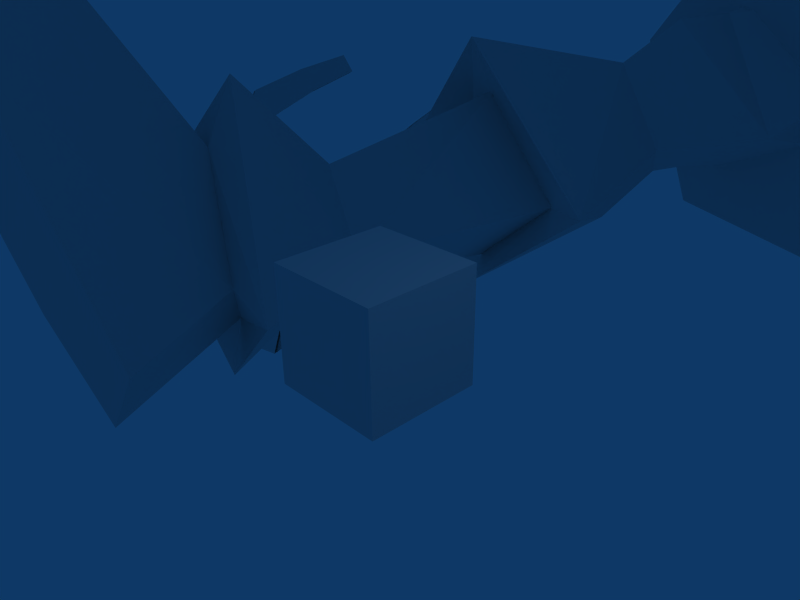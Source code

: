 # Source: RockSlinger008.blend  (saved by Blender 2.49.2; exported with 4.5.12 LTS)
import bpy
from mathutils import Matrix  # noqa: F401  (used for matrix-valued properties, if any)

bpy.ops.wm.read_factory_settings(use_empty=True)
scene = bpy.context.scene
scene.name = 'Scene'

# ---- collections
col_collection_1 = bpy.data.collections.new('Collection 1'); scene.collection.children.link(col_collection_1)

# ---- materials (node trees are filled in below, after node groups)
mat_material_0 = bpy.data.materials.new('Material_0')
mat_material_0.alpha_threshold = 0.0
mat_material_0.specular_color = (0.0, 0.0, 0.0)
mat_material_0.roughness = 0.5
mat_material_0.line_color = (0.0, 0.0, 0.0, 1.0)
mat_material = bpy.data.materials.new('Material')
mat_material.alpha_threshold = 0.0
mat_material.roughness = 0.5
mat_material.line_color = (0.0, 0.0, 0.0, 1.0)

# ---- material node trees

# ---- world
world_world = bpy.data.worlds.new('World'); scene.world = world_world
world_world.color = (0.05656, 0.2208, 0.4)
world_world.use_sun_shadow = False
world_world.sun_shadow_jitter_overblur = 0.0
world_world.cycles.sampling_method = 'MANUAL'
world_world.cycles.sample_map_resolution = 256

# ---- cameras
cam_camera = bpy.data.cameras.new('Camera')
cam_camera.passepartout_alpha = 0.2
cam_camera.clip_end = 100.0
cam_camera.lens = 35.0
cam_camera.ortho_scale = 7.314
cam_camera.show_passepartout = False
cam_camera.show_safe_areas = True
cam_camera.dof.focus_distance = 0.0
cam_camera.dof.aperture_fstop = 128.0

# ---- lights
light_spot = bpy.data.lights.new('Spot', 'POINT')
light_spot.transmission_factor = 0.0
light_spot.cutoff_distance = 30.0
light_spot.energy = 100.0
light_spot.shadow_buffer_clip_start = 1.001
light_spot.shadow_soft_size = 1.0
light_spot.shadow_maximum_resolution = 0.006
light_spot.use_absolute_resolution = True
light_spot.cycles.use_multiple_importance_sampling = False

# ---- meshes
me_mesh_object_001 = bpy.data.meshes.new('Mesh Object.001')
me_mesh_object_001.from_pydata([(17.97, 83.96, 5.899), (19.31, 87.29, 11.08), (14.58, 90.91, 10.14), (22.57, 91.41, 7.174), (21.84, 90.03, 0.3544), (18.18, 93.28, 0.2387), (14.58, 90.91, 10.14), (19.31, 87.29, 11.08), (14.58, 90.91, 10.14), (14.71, 87.37, 4.981), (17.81, 98.5, 6.427), (22.57, 91.41, 7.174), (14.71, 87.37, 4.981), (18.18, 93.28, 0.2387), (21.84, 90.03, 0.3544), (21.84, 90.03, 0.3544), (17.97, 83.96, 5.899), (17.81, 98.5, 6.427), (15.17, 101.0, 6.039), (10.63, 101.2, 4.818), (5.682, 91.97, 11.62), (14.9, 100.2, 5.746), (11.35, 91.31, 10.96), (15.98, 93.79, -0.7618), (14.9, 100.2, 5.746), (17.81, 98.5, 6.427), (17.81, 98.5, 6.427), (15.98, 93.79, -0.7618), (3.046, 100.9, -2.973), (12.63, 94.68, -2.846), (3.635, 96.29, -6.12), (15.17, 101.0, 6.039), (15.98, 93.79, -0.7618), (11.35, 91.31, 10.96), (15.17, 101.0, 6.039), (11.35, 91.31, 10.96), (14.9, 100.2, 5.746), (15.17, 101.0, 6.039), (15.98, 93.79, -0.7618), (11.75, 87.62, 4.134), (11.35, 91.31, 10.96), (15.98, 93.79, -0.7618), (18.18, 93.28, 0.2387), (11.75, 87.62, 4.134), (3.278, 85.99, -9.855), (2.45, 77.03, -10.91), (-5.549, 88.16, -8.361), (12.03, 77.0, -8.163), (3.202, 86.76, -8.484), (10.26, 80.35, -4.58), (11.55, 78.65, 2.728), (15.48, 71.76, -0.0412), (10.57, 87.17, -2.753), (11.75, 87.62, 4.134), (4.964, 85.01, 11.4), (-2.639, 92.64, 10.62), (-3.475, 84.41, 11.04), (6.177, 78.89, 10.26), (11.55, 78.65, 2.728), (11.75, 87.62, 4.134), (-8.189, 85.0, 9.606), (-3.257, 75.16, 11.97), (1.942, 77.59, 13.07), (7.967, 72.93, 12.66), (13.85, 70.68, 7.162), (15.48, 71.76, -0.0412), (-11.38, 78.94, -3.912), (-10.94, 77.64, 5.67), (-11.28, 86.77, 5.793), (-6.981, 76.39, 8.985), (5.672, 70.18, -6.51), (0.853, 70.06, -7.515), (0.7416, 73.52, -7.799), (-6.445, 69.83, -7.151), (-6.625, 72.21, -8.152), (-11.45, 69.18, -2.51), (-11.85, 71.5, -2.681), (-6.286, 79.12, -9.519), (-11.38, 78.94, -3.912), (10.01, 70.51, -8.877), (5.672, 70.18, -6.51), (13.77, 65.87, -0.9611), (-2.771, 69.32, 9.71), (4.856, 65.66, 8.109), (6.34, 67.41, 10.79), (12.22, 65.16, 6.21), (-10.7, 70.23, 5.962), (-9.364, 67.85, 4.186), (-2.082, 66.98, 7.334), (-11.85, 71.5, -2.681), (-11.45, 69.18, -2.51), (12.22, 65.16, 6.21), (13.77, 65.87, -0.9611), (-8.301, 66.64, -9.514), (-12.22, 57.2, -11.15), (-15.54, 55.87, -1.964), (-12.88, 64.92, -2.583), (-12.88, 64.92, -2.583), (-9.758, 63.17, 5.317), (-9.849, 54.27, 6.27), (-15.54, 55.87, -1.964), (-19.24, 40.41, -2.061), (11.77, 65.15, -0.1437), (5.672, 70.18, -6.51), (11.77, 65.15, -0.1437), (6.34, 67.41, 10.79), (-2.233, 38.47, -13.65), (11.54, 40.88, -12.11), (14.56, 39.23, 7.354), (14.56, 39.23, 7.354), (1.915, 37.2, 9.684), (-2.233, 38.47, -13.65), (11.54, 40.88, -12.11), (18.56, 41.23, -2.874), (14.56, 39.23, 7.354), (-2.233, 38.47, -13.65), (1.915, 37.2, 9.684), (-11.67, 38.14, 7.184), (-11.67, 38.14, 7.184), (-15.6, 40.92, -11.99), (-2.233, 38.47, -13.65), (-15.6, 40.92, -11.99), (-11.67, 38.14, 7.184), (-19.24, 40.41, -2.061), (14.24, 56.47, -1.954), (18.56, 41.23, -2.874), (11.54, 40.88, -12.11), (8.463, 56.96, -9.884), (8.047, 66.57, -7.823), (11.77, 65.15, -0.1437), (0.39, 66.82, -9.062), (-0.3771, 57.71, -11.78), (-2.233, 38.47, -13.65), (-15.6, 40.92, -11.99), (-19.24, 40.41, -2.061), (11.77, 65.15, -0.1437), (7.887, 63.6, 7.033), (11.77, 65.15, -0.1437), (11.17, 55.2, 7.573), (14.24, 56.47, -1.954), (-1.598, 62.37, 8.486), (1.031, 53.48, 9.16), (1.915, 37.2, 9.684), (14.56, 39.23, 7.354), (18.56, 41.23, -2.874), (-11.67, 38.14, 7.184), (11.77, 65.15, -0.1437), (11.77, 65.15, -0.1437), (16.05, 13.76, -6.003), (12.23, 22.38, -4.303), (16.17, 24.62, -11.13), (16.17, 24.62, -11.13), (18.14, 14.08, -9.794), (17.93, 23.5, -1.498), (12.23, 22.38, -4.303), (16.05, 13.76, -6.003), (19.26, 14.52, -3.334), (17.93, 23.5, -1.498), (10.04, 20.76, -2.941), (19.03, 22.33, 1.062), (15.36, 31.1, -0.4886), (15.36, 31.1, -0.4886), (11.46, 30.33, -3.33), (13.2, 31.81, -9.528), (16.69, 24.3, -13.96), (10.04, 20.76, -2.941), (11.46, 30.33, -3.33), (13.2, 31.81, -9.528), (2.858, 49.24, 5.118), (7.844, 35.37, -2.178), (13.88, 38.8, 1.404), (12.81, 35.47, -7.313), (9.473, 32.92, -2.792), (7.844, 35.37, -2.178), (12.0, 37.92, -7.336), (12.81, 35.47, -7.313), (14.82, 34.73, 1.429), (16.81, 36.01, -4.969), (16.52, 39.18, -4.534), (12.81, 35.47, -7.313), (13.2, 31.81, -9.528), (12.81, 35.47, -7.313), (16.97, 31.91, -5.284), (16.81, 36.01, -4.969), (14.82, 34.73, 1.429), (16.69, 24.3, -13.96), (16.17, 24.62, -11.13), (12.23, 22.38, -4.303), (10.04, 20.76, -2.941), (16.69, 24.3, -13.96), (10.04, 20.76, -2.941), (12.23, 22.38, -4.303), (17.93, 23.5, -1.498), (17.93, 23.5, -1.498), (19.03, 22.33, 1.062), (14.57, 7.576, -5.571), (18.14, 14.08, -9.794), (18.14, 14.08, -9.794), (18.28, 9.217, -12.85), (21.76, 10.93, 0.6279), (19.26, 14.52, -3.334), (14.57, 7.576, -5.571), (21.76, 10.93, 0.6279), (22.48, 24.85, -6.542), (16.69, 24.3, -13.96), (13.2, 31.81, -9.528), (15.36, 31.1, -0.4886), (19.03, 22.33, 1.062), (12.81, 35.47, -7.313), (16.81, 36.01, -4.969), (8.488, 51.47, -9.121), (13.91, 52.54, -1.712), (11.56, 51.28, 5.393), (13.88, 38.8, 1.404), (14.82, 34.73, 1.429), (3.239, 50.2, -7.003), (14.82, 34.73, 1.429), (12.0, 37.92, -7.336), (2.858, 49.24, 5.118), (15.36, 31.1, -0.4886), (14.82, 34.73, 1.429), (9.473, 32.92, -2.792), (19.03, 22.33, 1.062), (17.93, 23.5, -1.498), (19.48, 26.12, -6.503), (22.48, 24.85, -6.542), (16.17, 24.62, -11.13), (16.69, 24.3, -13.96), (19.26, 14.52, -3.334), (21.76, 10.93, 0.6279), (25.76, 9.642, -7.83), (20.83, 14.84, -7.067), (17.93, 23.5, -1.498), (19.48, 26.12, -6.503), (16.17, 24.62, -11.13), (18.14, 14.08, -9.794), (18.28, 9.217, -12.85), (25.76, 9.642, -7.83), (-16.54, 13.42, -8.052), (-19.82, 13.79, -10.87), (-18.99, 24.51, -11.96), (-18.99, 24.51, -11.96), (-12.83, 22.19, -7.067), (-17.27, 22.71, -2.417), (-18.67, 13.77, -4.403), (-16.54, 13.42, -8.052), (-12.83, 22.19, -7.067), (-17.27, 22.71, -2.417), (-10.22, 20.67, -6.66), (-12.19, 30.11, -5.785), (-14.91, 30.41, -1.739), (-14.91, 30.41, -1.739), (-17.36, 21.32, 0.2647), (-16.03, 31.8, -10.89), (-12.19, 30.11, -5.785), (-10.22, 20.67, -6.66), (-20.43, 24.31, -14.46), (-16.03, 31.8, -10.89), (-8.665, 35.33, -5.525), (-10.28, 32.81, -5.748), (-15.09, 35.36, -8.65), (-13.94, 33.96, 0.1664), (-13.27, 38.08, 0.158), (-17.8, 38.61, -4.483), (-18.07, 35.46, -5.051), (-13.94, 33.96, 0.1664), (-15.09, 35.36, -8.65), (-16.03, 31.8, -10.89), (-15.09, 35.36, -8.65), (-13.94, 33.96, 0.1664), (-18.07, 35.46, -5.051), (-18.11, 31.37, -5.622), (-20.43, 24.31, -14.46), (-10.22, 20.67, -6.66), (-12.83, 22.19, -7.067), (-18.99, 24.51, -11.96), (-20.43, 24.31, -14.46), (-10.22, 20.67, -6.66), (-17.36, 21.32, 0.2647), (-17.27, 22.71, -2.417), (-17.27, 22.71, -2.417), (-12.83, 22.19, -7.067), (-14.68, 7.35, -8.641), (-20.75, 9.112, -14.08), (-19.82, 13.79, -10.87), (-19.82, 13.79, -10.87), (-19.46, 9.781, -0.1274), (-14.68, 7.35, -8.641), (-18.67, 13.77, -4.403), (-19.46, 9.781, -0.1274), (-16.03, 31.8, -10.89), (-20.43, 24.31, -14.46), (-23.33, 23.99, -5.496), (-15.09, 35.36, -8.65), (-18.07, 35.46, -5.051), (-14.46, 37.86, -8.742), (-14.91, 30.41, -1.739), (-13.94, 33.96, 0.1664), (-17.36, 21.32, 0.2647), (-2.391, 49.0, 1.798), (-5.792, 50.26, -9.146), (-10.7, 51.48, -10.28), (-14.75, 51.99, -2.852), (-11.08, 50.51, 3.711), (-15.09, 35.36, -8.65), (-17.8, 38.61, -4.483), (-2.391, 49.0, 1.798), (-8.665, 35.33, -5.525), (-13.94, 33.96, 0.1664), (-10.28, 32.81, -5.748), (-14.91, 30.41, -1.739), (-20.58, 25.49, -6.373), (-17.27, 22.71, -2.417), (-17.36, 21.32, 0.2647), (-23.33, 23.99, -5.496), (-18.99, 24.51, -11.96), (-20.43, 24.31, -14.46), (-26.05, 8.678, -6.801), (-19.46, 9.781, -0.1274), (-18.67, 13.77, -4.403), (-21.45, 14.19, -7.342), (-17.27, 22.71, -2.417), (-20.58, 25.49, -6.373), (-18.99, 24.51, -11.96), (-19.82, 13.79, -10.87), (-20.75, 9.112, -14.08), (-26.05, 8.678, -6.801), (-9.712, 93.5, 6.33), (-7.402, 102.2, -2.275), (-11.32, 101.6, -5.088), (-10.24, 89.84, -3.728), (-3.995, 96.27, -8.861), (-11.32, 101.6, -5.088), (-7.402, 102.2, -2.275), (-11.32, 101.6, -5.088), (-13.26, 93.1, 1.847), (-10.24, 89.84, -3.728), (-15.61, 84.76, -7.979), (-11.33, 87.43, -6.187), (-13.62, 90.89, -2.005), (-13.62, 90.89, -2.005), (-19.21, 88.62, -4.538), (-11.33, 87.43, -6.187), (-15.61, 84.76, -7.979), (-14.02, 91.04, -14.34), (-14.02, 91.04, -14.34), (-9.14, 93.16, -11.53), (-7.864, 94.86, -10.23), (-9.14, 93.16, -11.53), (-13.04, 98.54, -6.92), (-13.04, 98.54, -6.92), (-10.55, 100.3, -5.239), (-7.864, 94.86, -10.23), (-7.864, 94.86, -10.23), (-18.53, 93.0, -9.361), (-13.04, 98.54, -6.92), (-14.02, 91.04, -14.34), (-19.21, 88.62, -4.538), (-13.62, 90.89, -2.005), (-13.04, 98.54, -6.92), (-13.26, 93.1, 1.847), (-10.55, 100.3, -5.239), (-11.32, 101.6, -5.088), (-10.55, 100.3, -5.239), (-7.864, 94.86, -10.23), (-10.24, 89.84, -3.728), (-13.26, 93.1, 1.847), (-11.33, 87.43, -6.187), (-7.864, 94.86, -10.23), (-10.24, 89.84, -3.728), (-9.14, 93.16, -11.53), (-4.515, 102.9, 0.4114), (-4.021, 99.58, 5.263), (-3.291, 102.9, 2.747), (-4.515, 102.9, 0.4114), (-7.402, 102.2, -2.275), (1.792, 103.4, 1.417), (7.044, 101.7, 4.548), (3.087, 98.78, 7.753), (4.734, 102.0, 5.558), (10.63, 101.2, 4.818), (-0.9751, 97.39, 7.388), (-7.402, 102.2, -2.275), (2.792, 103.9, 14.37), (0.9107, 103.6, 16.67), (0.7869, 103.3, 14.9), (4.734, 102.0, 5.558), (1.792, 103.4, 1.417), (0.6648, 104.2, 2.466), (4.611, 102.9, 5.71), (4.734, 102.0, 5.558), (4.611, 102.9, 5.71), (5.047, 105.8, 0.1612), (8.986, 104.6, 4.148), (0.6648, 104.2, 2.466), (-0.4463, 106.6, -0.9817), (5.047, 105.8, 0.1612), (5.047, 105.8, 0.1612), (0.6648, 104.2, 2.466), (-1.299, 103.8, 14.67), (0.7869, 103.3, 14.9), (0.9107, 103.6, 16.67), (-5.965, 109.5, 9.101), (-8.938, 104.2, 5.458), (-4.309, 102.7, 6.361), (-4.309, 102.7, 6.361), (-8.938, 104.2, 5.458), (-5.672, 105.5, 0.9444), (0.6648, 104.2, 2.466), (-4.309, 102.7, 6.361), (-5.672, 105.5, 0.9444), (-5.672, 105.5, 0.9444), (-0.4463, 106.6, -0.9817), (0.8515, 108.5, 17.33), (0.8663, 110.4, 18.09), (-2.684, 110.5, 17.51), (-2.257, 108.6, 16.75), (-2.684, 110.5, 17.51), (-4.478, 111.0, 14.41), (0.8087, 107.2, 16.35), (0.9107, 103.6, 16.67), (2.792, 103.9, 14.37), (2.563, 106.8, 14.97), (3.81, 107.8, 15.91), (0.8515, 108.5, 17.33), (3.837, 108.7, 16.31), (4.287, 110.6, 17.0), (0.8663, 110.4, 18.09), (5.124, 107.6, 12.96), (5.067, 109.0, 13.2), (5.589, 111.2, 13.68), (4.945, 101.9, 8.497), (6.35, 109.8, 8.201), (5.589, 111.2, 13.68), (5.982, 112.3, 8.524), (5.02, 111.5, 13.38), (3.679, 111.0, 16.38), (0.8663, 110.4, 18.09), (3.039, 99.8, 12.55), (2.944, 101.0, 7.499), (8.986, 104.6, 4.148), (0.7562, 99.24, 13.28), (-0.3574, 99.51, 9.061), (5.589, 111.2, 13.68), (4.734, 102.0, 5.558), (3.087, 98.78, 7.753), (0.8049, 110.8, 17.36), (0.7853, 112.8, 17.71), (3.56, 113.1, 16.67), (0.5533, 116.2, 15.53), (3.401, 116.6, 13.54), (0.1649, 117.8, 10.69), (3.549, 117.1, 9.623), (-0.08248, 117.3, 7.178), (4.982, 113.7, 13.61), (5.684, 114.6, 8.96), (3.347, 115.3, 5.366), (-0.2499, 115.5, 4.332), (-0.2852, 113.2, 3.183), (3.814, 113.1, 4.26), (-0.2577, 110.7, 2.819), (3.892, 110.6, 3.988), (5.047, 105.8, 0.1612), (-0.4463, 106.6, -0.9817), (8.986, 104.6, 4.148), (-0.9751, 97.39, 7.388), (2.944, 101.0, 7.499), (-1.299, 103.8, 14.67), (0.9107, 103.6, 16.67), (0.8087, 107.2, 16.35), (-1.11, 106.7, 15.24), (-3.97, 107.4, 13.62), (-4.192, 101.7, 9.164), (-1.629, 99.69, 12.89), (0.7562, 99.24, 13.28), (-2.25, 107.7, 16.35), (-3.937, 108.8, 13.86), (-3.039, 101.3, 6.707), (-2.684, 110.5, 17.51), (-3.291, 102.9, 2.747), (-4.478, 111.0, 14.41), (-4.478, 111.0, 14.41), (-0.3574, 99.51, 9.061), (-4.021, 99.58, 5.263), (-0.9751, 97.39, 7.388), (-3.291, 102.9, 2.747), (-0.2577, 110.7, 2.819), (-0.4463, 106.6, -0.9817), (-5.672, 105.5, 0.9444), (-4.183, 110.4, 4.578), (-4.174, 112.9, 4.844), (-0.2852, 113.2, 3.183), (-3.649, 115.2, 5.877), (-0.2499, 115.5, 4.332), (-0.08248, 117.3, 7.178), (-8.938, 104.2, 5.458), (-5.664, 112.1, 9.375), (-5.404, 114.3, 9.77), (-3.307, 117.0, 10.12), (0.1649, 117.8, 10.69), (-2.567, 116.4, 13.98), (0.5533, 116.2, 15.53), (-4.478, 111.0, 14.41), (-3.971, 111.3, 14.04), (-3.998, 113.5, 14.27), (-2.121, 113.0, 17.08), (0.7853, 112.8, 17.71), (-2.19, 110.9, 16.81), (0.8049, 110.8, 17.36), (0.8663, 110.4, 18.09), (0.6648, 104.2, 2.466), (1.792, 103.4, 1.417), (21.61, 82.23, 6.097), (23.03, 84.75, 10.77), (19.31, 87.29, 11.08), (19.31, 87.29, 11.08), (21.61, 82.23, 6.097), (21.84, 90.03, 0.3544), (24.61, 80.88, 6.897), (28.12, 83.82, 2.839), (31.76, 81.33, 3.462), (31.76, 81.33, 3.462), (27.28, 75.99, 7.837), (31.76, 81.33, 3.462), (36.66, 74.98, 7.085), (36.66, 74.98, 7.085), (33.59, 72.66, 11.56), (28.12, 83.82, 2.839), (34.58, 74.81, 13.96), (28.73, 80.52, 12.75), (27.28, 75.99, 7.837), (33.59, 72.66, 11.56), (34.58, 74.81, 13.96), (26.47, 88.06, 7.704), (26.2, 86.27, 1.728), (23.03, 84.75, 10.77), (25.67, 83.52, 10.26), (21.84, 90.03, 0.3544), (26.2, 86.27, 1.728), (28.12, 83.82, 2.839), (25.67, 83.52, 10.26), (23.03, 84.75, 10.77), (24.61, 80.88, 6.897), (28.73, 80.52, 12.75), (28.81, 85.87, 7.02), (28.12, 83.82, 2.839), (26.2, 86.27, 1.728), (31.76, 81.33, 3.462), (33.77, 82.75, 7.918), (36.66, 74.98, 7.085), (37.88, 76.14, 10.32), (25.67, 83.52, 10.26), (26.2, 86.27, 1.728), (25.67, 83.52, 10.26), (25.67, 83.52, 10.26), (28.73, 80.52, 12.75), (34.58, 74.81, 13.96), (41.41, 69.34, 18.32), (37.44, 72.48, 14.13), (36.82, 69.1, 12.58), (36.55, 63.77, 13.83), (41.41, 69.34, 18.32), (42.84, 62.81, 15.41), (41.41, 69.34, 18.32), (45.25, 63.51, 12.02), (42.84, 62.81, 15.41), (36.55, 63.77, 13.83), (38.91, 72.24, 8.828), (36.82, 69.1, 12.58), (36.66, 74.98, 7.085), (38.91, 72.24, 8.828), (38.91, 72.24, 8.828), (39.77, 73.29, 11.49), (37.44, 72.48, 14.13), (37.44, 72.48, 14.13), (34.58, 74.81, 13.96), (36.82, 69.1, 12.58), (37.44, 72.48, 14.13), (39.77, 73.29, 11.49), (37.44, 72.48, 14.13), (41.41, 69.34, 18.32), (46.12, 69.67, 11.42), (38.91, 72.24, 8.828), (42.81, 66.43, 7.916), (45.25, 63.51, 12.02), (45.25, 63.51, 12.02), (42.84, 62.81, 15.41), (36.82, 69.1, 12.58), (38.91, 72.24, 8.828), (42.81, 66.43, 7.916), (45.25, 63.51, 12.02), (18.85, 0.8023, 2.057), (22.37, -0.4277, 7.762), (21.32, 3.903, 6.014), (14.57, 7.576, -5.571), (17.07, 8.14, -6.682), (19.96, 9.156, -1.896), (19.96, 9.156, -1.896), (21.76, 10.93, 0.6279), (25.76, 9.642, -7.83), (21.76, 10.93, 0.6279), (19.96, 9.156, -1.896), (22.72, 9.122, -6.847), (19.68, 10.14, -9.996), (19.68, 10.14, -9.996), (17.07, 8.14, -6.682), (14.57, 7.576, -5.571), (18.28, 9.217, -12.85), (25.76, 9.642, -7.83), (20.64, 4.109, -13.56), (19.68, 10.14, -9.996), (22.72, 9.122, -6.847), (24.13, 3.153, -9.149), (26.36, 3.564, 3.73), (27.22, 0.82, 1.764), (27.42, -0.02177, 5.636), (22.37, -0.4277, 7.762), (19.96, 9.156, -1.896), (21.32, 3.903, 6.014), (22.37, -0.4277, 7.762), (17.07, 8.14, -6.682), (19.68, 10.14, -9.996), (20.64, 4.109, -13.56), (15.86, 3.063, -8.517), (19.96, 9.156, -1.896), (24.13, 3.153, -9.149), (15.86, 3.063, -8.517), (20.64, 4.109, -13.56), (18.85, 0.8023, 2.057), (27.22, 0.82, 1.764), (22.37, -0.4277, 7.762), (27.42, -0.02177, 5.636), (-18.83, 83.75, -10.17), (-19.21, 88.62, -4.538), (-19.21, 88.62, -4.538), (-22.33, 86.79, -7.236), (-14.02, 91.04, -14.34), (-18.83, 83.75, -10.17), (-21.87, 83.03, -11.49), (-25.41, 78.79, -12.7), (-25.14, 84.56, -18.57), (-25.14, 84.56, -18.57), (-21.51, 86.28, -16.66), (-33.15, 76.94, -13.89), (-32.3, 79.47, -19.15), (-32.3, 79.47, -19.15), (-25.14, 84.56, -18.57), (-21.51, 86.28, -16.66), (-34.98, 79.39, -12.49), (-33.15, 76.94, -13.89), (-25.41, 78.79, -12.7), (-28.71, 83.83, -9.469), (-34.98, 79.39, -12.49), (-22.46, 90.46, -11.56), (-18.9, 88.26, -16.19), (-22.33, 86.79, -7.236), (-24.27, 86.04, -9.344), (-18.9, 88.26, -16.19), (-14.02, 91.04, -14.34), (-21.51, 86.28, -16.66), (-22.33, 86.79, -7.236), (-24.27, 86.04, -9.344), (-21.87, 83.03, -11.49), (-28.71, 83.83, -9.469), (-24.24, 88.7, -13.68), (-18.9, 88.26, -16.19), (-24.27, 86.04, -9.344), (-18.9, 88.26, -16.19), (-21.51, 86.28, -16.66), (-25.14, 84.56, -18.57), (-29.16, 86.62, -16.23), (-24.27, 86.04, -9.344), (-32.3, 79.47, -19.15), (-35.02, 81.06, -17.29), (-34.98, 79.39, -12.49), (-28.71, 83.83, -9.469), (-24.27, 86.04, -9.344), (-43.92, 75.58, -13.63), (-38.47, 68.92, -14.48), (-36.91, 74.11, -15.3), (-37.72, 77.64, -14.26), (-43.92, 75.58, -13.63), (-43.92, 75.58, -13.63), (-44.43, 69.24, -17.19), (-38.47, 68.92, -14.48), (-44.43, 69.24, -17.19), (-44.04, 70.14, -21.29), (-35.61, 77.32, -19.34), (-32.3, 79.47, -19.15), (-36.91, 74.11, -15.3), (-35.61, 77.32, -19.34), (-35.61, 77.32, -19.34), (-37.71, 78.68, -17.72), (-37.72, 77.64, -14.26), (-37.72, 77.64, -14.26), (-37.72, 77.64, -14.26), (-36.91, 74.11, -15.3), (-34.98, 79.39, -12.49), (-43.92, 75.58, -13.63), (-37.72, 77.64, -14.26), (-37.71, 78.68, -17.72), (-43.2, 76.3, -21.92), (-44.04, 70.14, -21.29), (-44.43, 69.24, -17.19), (-35.61, 77.32, -19.34), (-39.11, 72.28, -22.82), (-44.04, 70.14, -21.29), (-39.11, 72.28, -22.82), (-35.61, 77.32, -19.34), (-36.91, 74.11, -15.3), (-44.04, 70.14, -21.29), (-19.8, 8.649, -2.884), (-19.46, 9.781, -0.1274), (-26.05, 8.678, -6.801), (-26.05, 8.678, -6.801), (-23.0, 8.498, -7.557), (-19.8, 8.649, -2.884), (-19.02, 0.5869, 1.395), (-21.44, 3.834, 5.26), (-22.47, -0.4285, 7.189), (-17.34, 7.616, -7.933), (-19.8, 8.649, -2.884), (-21.44, 3.834, 5.26), (-20.3, 9.538, -11.02), (-26.05, 8.678, -6.801), (-14.68, 7.35, -8.641), (-19.46, 9.781, -0.1274), (-19.8, 8.649, -2.884), (-19.8, 8.649, -2.884), (-17.34, 7.616, -7.933), (-14.68, 7.35, -8.641), (-17.34, 7.616, -7.933), (-20.3, 9.538, -11.02), (-20.75, 9.112, -14.08), (-26.05, 8.678, -6.801), (-23.0, 8.498, -7.557), (-20.3, 9.538, -11.02), (-21.02, 3.278, -14.32), (-24.45, 2.487, -9.824), (-26.51, 3.393, 3.056), (-19.8, 8.649, -2.884), (-21.44, 3.834, 5.26), (-22.47, -0.4285, 7.189), (-27.39, 0.5729, 1.21), (-27.54, -0.1179, 5.114), (-22.47, -0.4285, 7.189), (-21.02, 3.278, -14.32), (-20.3, 9.538, -11.02), (-16.17, 2.441, -9.297), (-21.44, 3.834, 5.26), (-24.45, 2.487, -9.824), (-21.02, 3.278, -14.32), (-16.17, 2.441, -9.297), (-19.02, 0.5869, 1.395), (-27.39, 0.5729, 1.21), (-22.47, -0.4285, 7.189), (-27.54, -0.1179, 5.114), (0.4506, 109.9, 17.46), (0.4506, 109.9, 17.46), (0.4506, 109.9, 17.46), (1.053, 110.3, 17.25), (1.053, 110.3, 17.25), (1.053, 110.3, 17.25), (-53.44, 32.14, -36.09), (-49.25, 30.29, -31.0), (-52.02, 25.48, -30.46), (-52.02, 25.48, -30.46), (-45.05, 28.45, -25.91), (-49.01, 28.38, -22.68), (-52.02, 25.48, -30.46), (-53.2, 30.22, -27.77), (-57.39, 32.07, -32.86), (-57.35, 32.32, -32.8), (-48.96, 28.63, -22.63), (-45.01, 28.7, -25.86), (-53.4, 32.39, -36.03), (-53.44, 32.14, -36.09), (-57.39, 32.07, -32.86), (-54.12, 36.7, -29.28), (-51.0, 36.71, -32.14), (-53.44, 32.14, -36.09), (-50.98, 36.97, -32.12), (-54.1, 36.95, -29.26), (-57.35, 32.32, -32.8), (-53.4, 32.39, -36.03), (-46.53, 53.44, -10.31), (-45.79, 53.81, -11.88), (-43.74, 45.62, -13.72), (-45.09, 45.01, -12.3), (-42.96, 38.18, -16.66), (-44.15, 37.75, -14.45), (-44.19, 34.58, -20.73), (-45.81, 34.29, -18.31), (-43.95, 45.52, -14.1), (-45.57, 53.89, -11.76), (-46.31, 53.52, -10.19), (-44.88, 45.1, -12.19), (-43.97, 37.87, -14.36), (-42.79, 38.3, -16.57), (-44.09, 34.75, -20.68), (-45.71, 34.46, -18.26), (-46.26, 34.7, -25.4), (-48.39, 34.53, -22.85), (-48.34, 34.75, -22.82), (-46.21, 34.91, -25.37), (-49.01, 28.38, -22.68), (-45.05, 28.45, -25.91), (-46.62, 29.09, -22.34), (-49.77, 29.06, -19.5), (-46.6, 29.35, -22.31), (-45.01, 28.7, -25.86), (-48.96, 28.63, -22.63), (-49.75, 29.32, -19.48), (-45.43, 27.22, -16.7), (-47.66, 27.04, -14.21), (-45.1, 27.08, -12.33), (-46.78, 26.73, -9.954), (-47.01, 29.96, -9.773), (-48.29, 29.49, -7.616), (-50.2, 36.86, -9.022), (-51.26, 36.43, -7.179), (-53.98, 44.68, -8.783), (-54.81, 44.31, -7.259), (-47.71, 27.22, -14.24), (-45.48, 27.4, -16.73), (-45.23, 27.15, -12.42), (-46.91, 26.8, -10.04), (-48.48, 29.46, -7.736), (-47.2, 29.93, -9.893), (-50.4, 36.81, -9.151), (-51.47, 36.38, -7.308), (-55.03, 44.24, -7.394), (-54.19, 44.61, -8.918)], [], [(0, 1, 2), (3, 4, 5), (6, 7, 3), (9, 0, 8), (5, 10, 11), (12, 13, 14), (15, 16, 12), (3, 17, 6), (18, 19, 20), (17, 21, 22), (23, 24, 25), (26, 5, 27), (28, 19, 29), (29, 30, 28), (31, 32, 29), (29, 19, 31), (20, 33, 34), (35, 6, 17), (22, 36, 37), (37, 36, 38), (39, 9, 6), (6, 40, 39), (41, 42, 12), (12, 43, 41), (44, 45, 46), (45, 44, 47), (44, 48, 49), (49, 47, 44), (47, 49, 50), (50, 51, 47), (30, 29, 52), (52, 48, 30), (48, 52, 49), (49, 52, 53), (53, 50, 49), (32, 53, 52), (52, 29, 32), (54, 20, 55), (33, 20, 54), (55, 56, 54), (54, 56, 57), (54, 57, 58), (58, 59, 54), (54, 59, 33), (56, 60, 61), (61, 62, 56), (62, 57, 56), (62, 63, 57), (58, 57, 63), (63, 64, 58), (64, 65, 58), (66, 67, 68), (68, 67, 69), (60, 68, 69), (69, 61, 60), (70, 71, 72), (71, 73, 74), (74, 72, 71), (73, 75, 76), (76, 74, 73), (77, 74, 76), (74, 77, 72), (76, 78, 77), (72, 77, 46), (45, 72, 46), (72, 45, 79), (79, 80, 72), (47, 79, 45), (79, 47, 51), (51, 81, 79), (61, 69, 82), (61, 82, 83), (83, 84, 61), (62, 61, 84), (84, 63, 62), (63, 84, 85), (86, 67, 66), (69, 67, 86), (86, 82, 69), (82, 86, 87), (87, 88, 82), (82, 88, 83), (66, 89, 86), (86, 89, 90), (90, 87, 86), (91, 64, 63), (65, 64, 85), (85, 92, 65), (93, 94, 95), (95, 96, 93), (93, 96, 75), (75, 73, 93), (87, 90, 97), (97, 98, 87), (88, 87, 98), (99, 98, 97), (97, 100, 99), (99, 100, 101), (102, 103, 79), (104, 85, 105), (106, 107, 108), (109, 110, 111), (112, 113, 114), (115, 116, 117), (118, 119, 120), (121, 122, 123), (124, 125, 126), (126, 127, 124), (124, 127, 128), (128, 129, 124), (129, 128, 70), (70, 128, 130), (130, 71, 70), (126, 131, 127), (131, 128, 127), (128, 131, 130), (131, 93, 130), (130, 93, 73), (73, 71, 130), (131, 126, 132), (133, 131, 132), (131, 133, 94), (93, 131, 94), (95, 94, 133), (133, 134, 95), (79, 81, 135), (136, 83, 88), (83, 136, 137), (137, 136, 138), (138, 139, 137), (98, 140, 88), (88, 140, 136), (136, 140, 141), (141, 138, 136), (138, 141, 142), (142, 143, 138), (138, 143, 144), (144, 139, 138), (98, 99, 141), (141, 140, 98), (101, 145, 99), (99, 145, 142), (142, 141, 99), (84, 83, 146), (147, 92, 85), (148, 149, 150), (151, 152, 148), (153, 154, 155), (155, 156, 157), (158, 159, 160), (161, 162, 158), (163, 164, 165), (165, 166, 167), (168, 169, 170), (171, 172, 173), (173, 174, 175), (176, 177, 178), (179, 180, 166), (166, 172, 181), (182, 183, 184), (185, 186, 187), (187, 188, 189), (190, 191, 192), (193, 194, 190), (195, 148, 196), (197, 198, 195), (199, 200, 155), (155, 201, 202), (203, 204, 205), (205, 182, 203), (203, 182, 206), (206, 207, 203), (182, 205, 208), (208, 209, 182), (178, 209, 208), (208, 174, 178), (178, 174, 210), (210, 211, 178), (178, 211, 212), (212, 213, 178), (178, 213, 214), (215, 210, 174), (213, 212, 168), (216, 206, 182), (217, 173, 215), (218, 215, 173), (162, 219, 220), (220, 221, 162), (169, 221, 220), (220, 213, 169), (222, 223, 224), (224, 225, 222), (225, 224, 226), (226, 227, 225), (228, 229, 230), (230, 231, 228), (232, 228, 231), (231, 233, 232), (234, 233, 231), (231, 235, 234), (236, 235, 231), (231, 237, 236), (238, 239, 240), (241, 242, 238), (243, 244, 245), (245, 246, 247), (248, 249, 250), (251, 252, 248), (253, 254, 255), (255, 256, 257), (258, 259, 260), (261, 262, 263), (263, 264, 265), (266, 259, 254), (254, 267, 268), (269, 270, 271), (272, 273, 274), (274, 275, 276), (277, 278, 279), (280, 281, 277), (282, 283, 284), (285, 238, 282), (286, 287, 245), (245, 288, 289), (290, 291, 292), (292, 271, 290), (293, 290, 271), (271, 294, 293), (293, 294, 263), (263, 295, 293), (296, 271, 292), (271, 296, 297), (292, 298, 296), (299, 258, 300), (300, 258, 295), (295, 301, 300), (301, 295, 263), (263, 302, 301), (303, 302, 263), (304, 295, 258), (305, 262, 303), (306, 303, 262), (262, 307, 306), (307, 262, 308), (308, 309, 307), (249, 309, 308), (308, 310, 249), (311, 312, 313), (313, 314, 311), (315, 311, 314), (314, 316, 315), (317, 318, 319), (319, 320, 317), (320, 319, 321), (321, 322, 320), (320, 322, 323), (323, 324, 320), (320, 324, 325), (325, 326, 320), (327, 328, 329), (77, 78, 330), (330, 46, 77), (46, 331, 44), (332, 333, 331), (331, 333, 28), (28, 30, 331), (30, 48, 331), (331, 48, 44), (327, 56, 55), (334, 335, 327), (68, 327, 335), (68, 60, 327), (60, 56, 327), (335, 336, 68), (68, 336, 66), (337, 338, 339), (340, 341, 337), (342, 343, 344), (345, 346, 342), (347, 348, 349), (350, 351, 352), (46, 330, 353), (353, 331, 46), (331, 353, 332), (354, 355, 348), (348, 356, 354), (354, 357, 358), (358, 359, 354), (359, 358, 360), (360, 361, 359), (360, 362, 363), (362, 364, 363), (365, 366, 358), (358, 367, 365), (368, 369, 342), (342, 370, 368), (371, 372, 373), (372, 374, 375), (28, 333, 374), (374, 376, 28), (28, 376, 377), (377, 19, 28), (373, 376, 374), (19, 377, 378), (377, 379, 378), (379, 377, 376), (378, 20, 380), (55, 20, 378), (378, 381, 55), (55, 381, 372), (372, 327, 55), (382, 327, 372), (383, 384, 385), (386, 387, 388), (388, 389, 390), (391, 392, 393), (394, 395, 396), (397, 391, 398), (399, 400, 401), (402, 403, 404), (405, 406, 407), (408, 409, 410), (411, 412, 408), (413, 414, 415), (416, 417, 418), (419, 420, 421), (421, 422, 419), (423, 419, 422), (424, 419, 423), (423, 425, 424), (424, 425, 426), (426, 427, 424), (421, 428, 422), (422, 428, 423), (425, 423, 428), (428, 429, 425), (425, 429, 430), (431, 428, 421), (432, 428, 431), (428, 432, 429), (433, 429, 432), (432, 434, 433), (434, 435, 433), (426, 433, 435), (435, 436, 426), (437, 426, 436), (421, 438, 431), (439, 431, 438), (431, 439, 391), (431, 391, 432), (432, 391, 440), (441, 438, 421), (438, 441, 442), (438, 442, 439), (421, 385, 441), (443, 426, 425), (444, 391, 439), (439, 445, 444), (436, 446, 437), (447, 446, 436), (436, 448, 447), (447, 448, 449), (450, 449, 448), (451, 449, 450), (450, 452, 451), (452, 453, 451), (448, 436, 435), (435, 454, 448), (448, 454, 450), (452, 450, 454), (454, 455, 452), (452, 455, 456), (456, 453, 452), (453, 456, 457), (458, 457, 456), (456, 459, 458), (460, 458, 459), (454, 435, 434), (434, 455, 454), (455, 434, 459), (459, 456, 455), (461, 459, 434), (459, 461, 460), (460, 461, 462), (462, 463, 460), (434, 432, 461), (461, 432, 464), (464, 462, 461), (442, 465, 445), (445, 466, 442), (467, 468, 469), (469, 470, 467), (467, 470, 471), (467, 471, 472), (472, 473, 467), (467, 473, 474), (474, 400, 467), (470, 469, 475), (475, 471, 470), (471, 475, 416), (416, 476, 471), (471, 476, 402), (472, 471, 402), (402, 405, 472), (472, 405, 477), (473, 472, 477), (475, 469, 413), (413, 416, 475), (478, 416, 413), (477, 405, 479), (402, 476, 480), (481, 476, 416), (473, 482, 474), (477, 482, 473), (482, 477, 483), (483, 484, 482), (485, 483, 477), (486, 487, 488), (488, 489, 486), (486, 489, 490), (490, 491, 486), (491, 490, 492), (492, 493, 491), (494, 493, 492), (489, 488, 495), (495, 402, 489), (489, 402, 496), (496, 490, 489), (490, 496, 497), (497, 492, 490), (492, 497, 498), (498, 494, 492), (498, 499, 494), (499, 498, 500), (500, 501, 499), (502, 496, 402), (496, 502, 503), (496, 503, 504), (504, 497, 496), (498, 497, 504), (504, 500, 498), (500, 504, 505), (505, 501, 500), (506, 501, 505), (506, 505, 507), (507, 508, 506), (509, 508, 507), (503, 502, 415), (415, 507, 503), (503, 507, 505), (505, 504, 503), (507, 415, 509), (485, 405, 510), (510, 511, 485), (512, 513, 514), (515, 0, 512), (516, 16, 517), (518, 519, 520), (521, 522, 518), (522, 523, 524), (525, 526, 522), (527, 518, 516), (528, 529, 530), (530, 531, 532), (4, 3, 533), (533, 534, 4), (533, 3, 7), (7, 535, 533), (533, 535, 536), (537, 538, 516), (516, 538, 539), (540, 541, 512), (512, 542, 540), (540, 542, 530), (530, 543, 540), (544, 545, 546), (547, 545, 544), (544, 548, 547), (549, 547, 548), (548, 550, 549), (548, 544, 551), (552, 533, 544), (553, 544, 533), (554, 555, 548), (548, 555, 556), (556, 550, 548), (557, 558, 559), (559, 560, 561), (560, 562, 563), (564, 565, 566), (567, 568, 526), (526, 569, 570), (571, 549, 550), (550, 572, 571), (573, 572, 550), (574, 575, 531), (531, 576, 574), (550, 556, 577), (578, 579, 580), (580, 581, 578), (582, 578, 581), (581, 583, 582), (581, 584, 583), (585, 581, 580), (580, 586, 585), (587, 588, 589), (589, 566, 587), (566, 589, 590), (591, 592, 593), (594, 595, 596), (597, 598, 594), (599, 600, 601), (601, 602, 599), (599, 602, 603), (604, 605, 606), (606, 607, 604), (604, 607, 608), (609, 610, 611), (611, 612, 609), (612, 611, 613), (613, 614, 612), (614, 613, 615), (616, 615, 613), (613, 611, 617), (617, 618, 613), (613, 618, 619), (620, 621, 622), (622, 623, 620), (620, 623, 591), (591, 618, 620), (620, 618, 624), (625, 626, 627), (628, 626, 625), (625, 629, 628), (630, 628, 629), (629, 631, 630), (632, 337, 633), (634, 635, 632), (636, 343, 637), (638, 639, 640), (641, 642, 638), (639, 643, 644), (645, 646, 639), (637, 638, 647), (648, 649, 650), (650, 651, 652), (653, 354, 356), (357, 354, 653), (356, 654, 653), (653, 655, 357), (656, 655, 653), (637, 657, 658), (659, 657, 637), (632, 660, 661), (661, 662, 632), (650, 662, 661), (661, 663, 650), (664, 653, 665), (653, 664, 666), (667, 668, 664), (664, 668, 669), (669, 670, 664), (671, 664, 670), (670, 669, 672), (672, 673, 670), (670, 673, 674), (674, 675, 670), (670, 675, 676), (677, 678, 679), (679, 680, 681), (678, 682, 683), (684, 685, 686), (687, 688, 643), (643, 689, 690), (673, 672, 691), (691, 692, 673), (673, 692, 693), (694, 674, 673), (695, 696, 649), (649, 697, 695), (698, 699, 700), (700, 701, 698), (698, 701, 702), (702, 703, 698), (701, 700, 704), (704, 705, 701), (701, 705, 706), (707, 708, 709), (709, 684, 707), (710, 707, 684), (711, 712, 713), (714, 715, 716), (717, 718, 719), (720, 721, 722), (723, 715, 724), (725, 726, 727), (728, 729, 725), (730, 731, 732), (732, 733, 730), (734, 733, 732), (735, 736, 737), (737, 738, 735), (739, 735, 738), (740, 735, 739), (739, 741, 740), (742, 741, 739), (738, 743, 739), (743, 744, 739), (739, 744, 745), (746, 747, 720), (720, 748, 746), (717, 748, 720), (720, 749, 717), (750, 751, 752), (750, 752, 753), (753, 754, 750), (754, 753, 755), (755, 756, 754), (763, 764, 765), (766, 764, 767), (767, 768, 769), (768, 770, 769), (771, 769, 770), (771, 763, 769), (772, 773, 774), (774, 775, 772), (776, 777, 778), (778, 779, 780), (781, 782, 783), (783, 784, 781), (785, 786, 787), (787, 788, 785), (788, 787, 789), (789, 790, 788), (790, 789, 791), (791, 792, 790), (793, 794, 795), (795, 796, 793), (793, 796, 797), (797, 798, 793), (799, 798, 797), (797, 800, 799), (792, 791, 801), (801, 802, 792), (802, 801, 779), (779, 778, 802), (799, 800, 803), (803, 804, 799), (781, 804, 803), (803, 782, 781), (805, 806, 807), (807, 808, 805), (809, 810, 811), (811, 812, 809), (808, 807, 813), (813, 814, 808), (814, 813, 815), (815, 816, 814), (816, 815, 817), (817, 818, 816), (818, 817, 819), (819, 820, 818), (820, 819, 821), (821, 822, 820), (809, 812, 823), (823, 824, 809), (825, 824, 823), (823, 826, 825), (825, 826, 827), (827, 828, 825), (829, 828, 827), (827, 830, 829), (829, 830, 831), (831, 832, 829)])
_uv = me_mesh_object_001.uv_layers.new(name='UVTex')
_uv.uv.foreach_set('vector', [0.4648, 0.7219, 0.4446, 0.7726, 0.3918, 0.7549, 0.4314, 0.8315, 0.4292, 0.8977, 0.3821, 0.9022, 0.3918, 0.7549, 0.4446, 0.7726, 0.4314, 0.8315, 0.4348, 0.7158, 0.4648, 0.7219, 0.3918, 0.7549, 0.3821, 0.9022, 0.3521, 0.8314, 0.4314, 0.8315, 0.4128, 0.9755, 0.3821, 0.9022, 0.4292, 0.8977, 0.4292, 0.8977, 0.4573, 0.9773, 0.4128, 0.9755, 0.4314, 0.8315, 0.3521, 0.8314, 0.3918, 0.7549, 0.2698, 0.5039, 0.2397, 0.5044, 0.2238, 0.4229, 0.3521, 0.8314, 0.321, 0.8232, 0.3816, 0.7473, 0.3579, 0.9033, 0.321, 0.8232, 0.3521, 0.8314, 0.3521, 0.8314, 0.3821, 0.9022, 0.3579, 0.9033, 0.1681, 0.5437, 0.2397, 0.5044, 0.2368, 0.5786, 0.2368, 0.5786, 0.1689, 0.5786, 0.1681, 0.5437, 0.2698, 0.5039, 0.2666, 0.5779, 0.2368, 0.5786, 0.2368, 0.5786, 0.2397, 0.5044, 0.2698, 0.5039, 0.2238, 0.4229, 0.2627, 0.4248, 0.2698, 0.5039, 0.3816, 0.7473, 0.3918, 0.7549, 0.3521, 0.8314, 0.3816, 0.7473, 0.321, 0.8232, 0.3071, 0.8143, 0.3071, 0.8143, 0.321, 0.8232, 0.3579, 0.9033, 0.4338, 0.7146, 0.4348, 0.7158, 0.3918, 0.7549, 0.3918, 0.7549, 0.3816, 0.7473, 0.4338, 0.7146, 0.3579, 0.9033, 0.3821, 0.9022, 0.4128, 0.9755, 0.4128, 0.9755, 0.3962, 0.977, 0.3579, 0.9033, 0.1624, 0.6536, 0.1689, 0.7112, 0.1039, 0.6453, 0.1689, 0.7112, 0.1624, 0.6536, 0.2212, 0.71, 0.1624, 0.6536, 0.1686, 0.6421, 0.2283, 0.678, 0.2283, 0.678, 0.2212, 0.71, 0.1624, 0.6536, 0.2212, 0.71, 0.2283, 0.678, 0.2761, 0.687, 0.2761, 0.687, 0.2776, 0.7363, 0.2212, 0.71, 0.1689, 0.5786, 0.2368, 0.5786, 0.2346, 0.6306, 0.2346, 0.6306, 0.1686, 0.6421, 0.1689, 0.5786, 0.1686, 0.6421, 0.2346, 0.6306, 0.2283, 0.678, 0.2283, 0.678, 0.2346, 0.6306, 0.2822, 0.6316, 0.2822, 0.6316, 0.2761, 0.687, 0.2283, 0.678, 0.2666, 0.5779, 0.2822, 0.6316, 0.2346, 0.6306, 0.2346, 0.6306, 0.2368, 0.5786, 0.2666, 0.5779, 0.2244, 0.3735, 0.2238, 0.4229, 0.1691, 0.4224, 0.2627, 0.4248, 0.2238, 0.4229, 0.2244, 0.3735, 0.1691, 0.4224, 0.1704, 0.3652, 0.2244, 0.3735, 0.2244, 0.3735, 0.1704, 0.3652, 0.233, 0.3276, 0.2244, 0.3735, 0.233, 0.3276, 0.2908, 0.3188, 0.2908, 0.3188, 0.2932, 0.3848, 0.2244, 0.3735, 0.2244, 0.3735, 0.2932, 0.3848, 0.2627, 0.4248, 0.1704, 0.3652, 0.1395, 0.3657, 0.1731, 0.2964, 0.1731, 0.2964, 0.2031, 0.3149, 0.1704, 0.3652, 0.2031, 0.3149, 0.233, 0.3276, 0.1704, 0.3652, 0.2031, 0.3149, 0.2332, 0.2822, 0.233, 0.3276, 0.2908, 0.3188, 0.233, 0.3276, 0.2332, 0.2822, 0.2332, 0.2822, 0.2703, 0.2622, 0.2908, 0.3188, 0.2703, 0.2622, 0.3103, 0.2603, 0.2908, 0.3188, 0.0621, 0.3042, 0.1166, 0.3071, 0.1146, 0.3721, 0.1146, 0.3721, 0.1166, 0.3071, 0.1462, 0.3022, 0.1395, 0.3657, 0.1146, 0.3721, 0.1462, 0.3022, 0.1462, 0.3022, 0.1731, 0.2964, 0.1395, 0.3657, 0.2059, 0.7712, 0.1674, 0.7694, 0.1649, 0.7405, 0.1674, 0.7694, 0.1152, 0.7697, 0.1157, 0.7478, 0.1157, 0.7478, 0.1649, 0.7405, 0.1674, 0.7694, 0.1152, 0.7697, 0.06836, 0.7661, 0.06647, 0.7521, 0.06647, 0.7521, 0.1157, 0.7478, 0.1152, 0.7697, 0.1116, 0.7031, 0.1157, 0.7478, 0.06647, 0.7521, 0.1157, 0.7478, 0.1116, 0.7031, 0.1649, 0.7405, 0.06647, 0.7521, 0.06421, 0.7061, 0.1116, 0.7031, 0.1649, 0.7405, 0.1116, 0.7031, 0.1039, 0.6453, 0.1689, 0.7112, 0.1649, 0.7405, 0.1039, 0.6453, 0.1649, 0.7405, 0.1689, 0.7112, 0.2261, 0.7504, 0.2261, 0.7504, 0.2059, 0.7712, 0.1649, 0.7405, 0.2212, 0.71, 0.2261, 0.7504, 0.1689, 0.7112, 0.2261, 0.7504, 0.2212, 0.71, 0.2776, 0.7363, 0.2776, 0.7363, 0.2798, 0.7784, 0.2261, 0.7504, 0.1731, 0.2964, 0.1462, 0.3022, 0.1707, 0.2529, 0.1731, 0.2964, 0.1707, 0.2529, 0.2158, 0.2183, 0.2158, 0.2183, 0.2242, 0.2441, 0.1731, 0.2964, 0.2031, 0.3149, 0.1731, 0.2964, 0.2242, 0.2441, 0.2242, 0.2441, 0.2332, 0.2822, 0.2031, 0.3149, 0.2332, 0.2822, 0.2242, 0.2441, 0.2639, 0.2261, 0.1191, 0.2583, 0.1166, 0.3071, 0.0621, 0.3042, 0.1462, 0.3022, 0.1166, 0.3071, 0.1191, 0.2583, 0.1191, 0.2583, 0.1707, 0.2529, 0.1462, 0.3022, 0.1707, 0.2529, 0.1191, 0.2583, 0.116, 0.2324, 0.116, 0.2324, 0.1689, 0.2266, 0.1707, 0.2529, 0.1707, 0.2529, 0.1689, 0.2266, 0.2158, 0.2183, 0.0621, 0.3042, 0.06818, 0.2554, 0.1191, 0.2583, 0.1191, 0.2583, 0.06818, 0.2554, 0.06989, 0.2368, 0.06989, 0.2368, 0.116, 0.2324, 0.1191, 0.2583, 0.2639, 0.2261, 0.2703, 0.2622, 0.2332, 0.2822, 0.3103, 0.2603, 0.2703, 0.2622, 0.2639, 0.2261, 0.2639, 0.2261, 0.3027, 0.2114, 0.3103, 0.2603, 0.111, 0.8016, 0.1002, 0.868, 0.03723, 0.8625, 0.03723, 0.8625, 0.05573, 0.7961, 0.111, 0.8016, 0.111, 0.8016, 0.05573, 0.7961, 0.06836, 0.7661, 0.06836, 0.7661, 0.1152, 0.7697, 0.111, 0.8016, 0.116, 0.2324, 0.06989, 0.2368, 0.06158, 0.2056, 0.06158, 0.2056, 0.1144, 0.1943, 0.116, 0.2324, 0.1689, 0.2266, 0.116, 0.2324, 0.1144, 0.1943, 0.1072, 0.1284, 0.1144, 0.1943, 0.06158, 0.2056, 0.06158, 0.2056, 0.04532, 0.1416, 0.1072, 0.1284, 0.1072, 0.1284, 0.04532, 0.1416, 0.02341, 0.03955, 0.28, 0.8036, 0.2059, 0.7712, 0.2261, 0.7504, 0.2773, 0.2051, 0.2639, 0.2261, 0.2242, 0.2441, 0.9932, 0.9285, 0.9878, 0.9751, 0.9194, 0.9724, 0.9194, 0.9724, 0.9111, 0.9315, 0.9932, 0.9285, 0.9878, 0.9751, 0.9531, 0.9927, 0.9194, 0.9724, 0.9932, 0.9285, 0.9111, 0.9315, 0.9199, 0.9739, 0.9199, 0.9739, 0.9878, 0.9734, 0.9932, 0.9285, 0.9878, 0.9734, 0.9199, 0.9739, 0.9531, 0.9925, 0.2949, 0.8672, 0.3223, 0.9713, 0.2507, 0.9805, 0.2507, 0.9805, 0.2336, 0.8696, 0.2949, 0.8672, 0.2949, 0.8672, 0.2336, 0.8696, 0.2244, 0.803, 0.2244, 0.803, 0.28, 0.8036, 0.2949, 0.8672, 0.28, 0.8036, 0.2244, 0.803, 0.2059, 0.7712, 0.2059, 0.7712, 0.2244, 0.803, 0.1676, 0.7976, 0.1676, 0.7976, 0.1674, 0.7694, 0.2059, 0.7712, 0.2507, 0.9805, 0.1672, 0.8645, 0.2336, 0.8696, 0.1672, 0.8645, 0.2244, 0.803, 0.2336, 0.8696, 0.2244, 0.803, 0.1672, 0.8645, 0.1676, 0.7976, 0.1672, 0.8645, 0.111, 0.8016, 0.1676, 0.7976, 0.1676, 0.7976, 0.111, 0.8016, 0.1152, 0.7697, 0.1152, 0.7697, 0.1674, 0.7694, 0.1676, 0.7976, 0.1672, 0.8645, 0.2507, 0.9805, 0.166, 0.9928, 0.0813, 0.9783, 0.1672, 0.8645, 0.166, 0.9928, 0.1672, 0.8645, 0.0813, 0.9783, 0.1002, 0.868, 0.111, 0.8016, 0.1672, 0.8645, 0.1002, 0.868, 0.03723, 0.8625, 0.1002, 0.868, 0.0813, 0.9783, 0.0813, 0.9783, 0.01005, 0.9683, 0.03723, 0.8625, 0.2261, 0.7504, 0.2798, 0.7784, 0.28, 0.8036, 0.2249, 0.1934, 0.2158, 0.2183, 0.1689, 0.2266, 0.2158, 0.2183, 0.2249, 0.1934, 0.2773, 0.2051, 0.2773, 0.2051, 0.2249, 0.1934, 0.2319, 0.1279, 0.2319, 0.1279, 0.2937, 0.1406, 0.2773, 0.2051, 0.1144, 0.1943, 0.1696, 0.1904, 0.1689, 0.2266, 0.1689, 0.2266, 0.1696, 0.1904, 0.2249, 0.1934, 0.2249, 0.1934, 0.1696, 0.1904, 0.1693, 0.123, 0.1693, 0.123, 0.2319, 0.1279, 0.2249, 0.1934, 0.2319, 0.1279, 0.1693, 0.123, 0.1688, 0.01465, 0.1688, 0.01465, 0.2454, 0.021, 0.2319, 0.1279, 0.2319, 0.1279, 0.2454, 0.021, 0.3154, 0.03857, 0.3154, 0.03857, 0.2937, 0.1406, 0.2319, 0.1279, 0.1144, 0.1943, 0.1072, 0.1284, 0.1693, 0.123, 0.1693, 0.123, 0.1696, 0.1904, 0.1144, 0.1943, 0.02341, 0.03955, 0.09277, 0.02197, 0.1072, 0.1284, 0.1072, 0.1284, 0.09277, 0.02197, 0.1688, 0.01465, 0.1688, 0.01465, 0.1693, 0.123, 0.1072, 0.1284, 0.2242, 0.2441, 0.2158, 0.2183, 0.2773, 0.2051, 0.2773, 0.2051, 0.3027, 0.2114, 0.2639, 0.2261, 0.6963, 0.07129, 0.7256, 0.1514, 0.6582, 0.1729, 0.6582, 0.1729, 0.6602, 0.08057, 0.6963, 0.07129, 0.5547, 0.1655, 0.501, 0.1519, 0.5239, 0.07861, 0.5239, 0.07861, 0.5664, 0.08935, 0.5547, 0.1655, 0.4807, 0.1758, 0.5376, 0.1875, 0.5518, 0.2646, 0.5518, 0.2646, 0.5068, 0.2563, 0.4807, 0.1758, 0.6597, 0.2578, 0.6743, 0.1909, 0.7393, 0.1699, 0.7393, 0.1699, 0.71, 0.2588, 0.6597, 0.2578, 0.4575, 0.4277, 0.4915, 0.2983, 0.5493, 0.3311, 0.6562, 0.2949, 0.71, 0.29, 0.7178, 0.311, 0.7178, 0.311, 0.6577, 0.3232, 0.6562, 0.2949, 0.5522, 0.2979, 0.6108, 0.2983, 0.6079, 0.3267, 0.6562, 0.2949, 0.6597, 0.2578, 0.71, 0.2588, 0.71, 0.2588, 0.71, 0.29, 0.6562, 0.2949, 0.6055, 0.2637, 0.6108, 0.2983, 0.5522, 0.2979, 0.6743, 0.1909, 0.6582, 0.1729, 0.7256, 0.1514, 0.7256, 0.1514, 0.7393, 0.1699, 0.6743, 0.1909, 0.4807, 0.1758, 0.501, 0.1519, 0.5547, 0.1655, 0.5547, 0.1655, 0.5376, 0.1875, 0.4807, 0.1758, 0.7017, 0.01465, 0.6963, 0.07129, 0.6602, 0.08057, 0.6602, 0.08057, 0.666, 0.03955, 0.7017, 0.01465, 0.563, 0.04981, 0.5664, 0.08935, 0.5239, 0.07861, 0.5239, 0.07861, 0.5093, 0.02441, 0.563, 0.04981, 0.6001, 0.1958, 0.6743, 0.1909, 0.6597, 0.2578, 0.6597, 0.2578, 0.6055, 0.2637, 0.6001, 0.1958, 0.6001, 0.1958, 0.6055, 0.2637, 0.5518, 0.2646, 0.5518, 0.2646, 0.5376, 0.1875, 0.6001, 0.1958, 0.6055, 0.2637, 0.6597, 0.2578, 0.6562, 0.2949, 0.6562, 0.2949, 0.6108, 0.2983, 0.6055, 0.2637, 0.6079, 0.3267, 0.6108, 0.2983, 0.6562, 0.2949, 0.6562, 0.2949, 0.6577, 0.3232, 0.6079, 0.3267, 0.6079, 0.3267, 0.6577, 0.3232, 0.6636, 0.4399, 0.6636, 0.4399, 0.5928, 0.4385, 0.6079, 0.3267, 0.6079, 0.3267, 0.5928, 0.4385, 0.5308, 0.4399, 0.5308, 0.4399, 0.5493, 0.3311, 0.6079, 0.3267, 0.6079, 0.3267, 0.5493, 0.3311, 0.5522, 0.2979, 0.7095, 0.4399, 0.6636, 0.4399, 0.6577, 0.3232, 0.5493, 0.3311, 0.5308, 0.4399, 0.4575, 0.4277, 0.5522, 0.2979, 0.5518, 0.2646, 0.6055, 0.2637, 0.6577, 0.3232, 0.7178, 0.311, 0.7095, 0.4399, 0.8032, 0.4175, 0.7095, 0.4399, 0.7178, 0.311, 0.5068, 0.2563, 0.5518, 0.2646, 0.5522, 0.2979, 0.5522, 0.2979, 0.499, 0.2798, 0.5068, 0.2563, 0.4915, 0.2983, 0.499, 0.2798, 0.5522, 0.2979, 0.5522, 0.2979, 0.5493, 0.3311, 0.4915, 0.2983, 0.5376, 0.1875, 0.5547, 0.1655, 0.606, 0.1729, 0.606, 0.1729, 0.6001, 0.1958, 0.5376, 0.1875, 0.6001, 0.1958, 0.606, 0.1729, 0.6582, 0.1729, 0.6582, 0.1729, 0.6743, 0.1909, 0.6001, 0.1958, 0.5664, 0.08935, 0.563, 0.04981, 0.6201, 0.04834, 0.6201, 0.04834, 0.6167, 0.08838, 0.5664, 0.08935, 0.5547, 0.1655, 0.5664, 0.08935, 0.6167, 0.08838, 0.6167, 0.08838, 0.606, 0.1729, 0.5547, 0.1655, 0.6582, 0.1729, 0.606, 0.1729, 0.6167, 0.08838, 0.6167, 0.08838, 0.6602, 0.08057, 0.6582, 0.1729, 0.666, 0.03955, 0.6602, 0.08057, 0.6167, 0.08838, 0.6167, 0.08838, 0.6201, 0.04834, 0.666, 0.03955, 0.6963, 0.07129, 0.6602, 0.08057, 0.6582, 0.1729, 0.6582, 0.1729, 0.7256, 0.1514, 0.6963, 0.07129, 0.5547, 0.1655, 0.5664, 0.08935, 0.5239, 0.07861, 0.5239, 0.07861, 0.501, 0.1519, 0.5547, 0.1655, 0.4807, 0.1758, 0.5068, 0.2563, 0.5518, 0.2646, 0.5518, 0.2646, 0.5376, 0.1875, 0.4807, 0.1758, 0.6597, 0.2578, 0.71, 0.2588, 0.7393, 0.1699, 0.7393, 0.1699, 0.6743, 0.1909, 0.6597, 0.2578, 0.7178, 0.311, 0.71, 0.29, 0.6562, 0.2949, 0.5522, 0.2979, 0.5493, 0.3311, 0.6079, 0.3267, 0.6079, 0.3267, 0.6108, 0.2983, 0.5522, 0.2979, 0.6562, 0.2949, 0.71, 0.29, 0.71, 0.2588, 0.71, 0.2588, 0.6597, 0.2578, 0.6562, 0.2949, 0.5522, 0.2979, 0.6108, 0.2983, 0.6055, 0.2637, 0.6743, 0.1909, 0.7393, 0.1699, 0.7256, 0.1514, 0.7256, 0.1514, 0.6582, 0.1729, 0.6743, 0.1909, 0.4807, 0.1758, 0.5376, 0.1875, 0.5547, 0.1655, 0.5547, 0.1655, 0.501, 0.1519, 0.4807, 0.1758, 0.7017, 0.01465, 0.666, 0.03955, 0.6602, 0.08057, 0.6602, 0.08057, 0.6963, 0.07129, 0.7017, 0.01465, 0.563, 0.04981, 0.5093, 0.02441, 0.5239, 0.07861, 0.5239, 0.07861, 0.5664, 0.08935, 0.563, 0.04981, 0.6597, 0.2578, 0.6743, 0.1909, 0.6001, 0.1958, 0.6001, 0.1958, 0.6055, 0.2637, 0.6597, 0.2578, 0.6562, 0.2949, 0.6597, 0.2578, 0.6055, 0.2637, 0.6055, 0.2637, 0.6108, 0.2983, 0.6562, 0.2949, 0.6562, 0.2949, 0.6108, 0.2983, 0.6079, 0.3267, 0.6079, 0.3267, 0.6577, 0.3232, 0.6562, 0.2949, 0.5518, 0.2646, 0.6055, 0.2637, 0.6001, 0.1958, 0.6055, 0.2637, 0.5518, 0.2646, 0.5522, 0.2979, 0.6001, 0.1958, 0.5376, 0.1875, 0.5518, 0.2646, 0.8032, 0.4175, 0.7178, 0.311, 0.7095, 0.4399, 0.7095, 0.4399, 0.7178, 0.311, 0.6577, 0.3232, 0.6577, 0.3232, 0.6636, 0.4399, 0.7095, 0.4399, 0.6636, 0.4399, 0.6577, 0.3232, 0.6079, 0.3267, 0.6079, 0.3267, 0.5928, 0.4385, 0.6636, 0.4399, 0.5308, 0.4399, 0.5928, 0.4385, 0.6079, 0.3267, 0.6562, 0.2949, 0.6577, 0.3232, 0.7178, 0.311, 0.6079, 0.3267, 0.5493, 0.3311, 0.5308, 0.4399, 0.4575, 0.4277, 0.5308, 0.4399, 0.5493, 0.3311, 0.5493, 0.3311, 0.4915, 0.2983, 0.4575, 0.4277, 0.4915, 0.2983, 0.5493, 0.3311, 0.5522, 0.2979, 0.5522, 0.2979, 0.499, 0.2798, 0.4915, 0.2983, 0.5068, 0.2563, 0.499, 0.2798, 0.5522, 0.2979, 0.5522, 0.2979, 0.5518, 0.2646, 0.5068, 0.2563, 0.606, 0.1729, 0.5547, 0.1655, 0.5376, 0.1875, 0.5376, 0.1875, 0.6001, 0.1958, 0.606, 0.1729, 0.6582, 0.1729, 0.606, 0.1729, 0.6001, 0.1958, 0.6001, 0.1958, 0.6743, 0.1909, 0.6582, 0.1729, 0.6201, 0.04834, 0.563, 0.04981, 0.5664, 0.08935, 0.5664, 0.08935, 0.6167, 0.08838, 0.6201, 0.04834, 0.6167, 0.08838, 0.5664, 0.08935, 0.5547, 0.1655, 0.5547, 0.1655, 0.606, 0.1729, 0.6167, 0.08838, 0.6167, 0.08838, 0.606, 0.1729, 0.6582, 0.1729, 0.6582, 0.1729, 0.6602, 0.08057, 0.6167, 0.08838, 0.6167, 0.08838, 0.6602, 0.08057, 0.666, 0.03955, 0.666, 0.03955, 0.6201, 0.04834, 0.6167, 0.08838, 0.116, 0.4224, 0.09448, 0.5059, 0.06445, 0.5034, 0.1116, 0.7031, 0.06421, 0.7061, 0.05487, 0.6333, 0.05487, 0.6333, 0.1039, 0.6453, 0.1116, 0.7031, 0.1039, 0.6453, 0.1095, 0.5837, 0.1624, 0.6536, 0.06445, 0.5034, 0.09448, 0.5059, 0.1095, 0.5837, 0.1095, 0.5837, 0.09448, 0.5059, 0.1681, 0.5437, 0.1681, 0.5437, 0.1689, 0.5786, 0.1095, 0.5837, 0.1689, 0.5786, 0.1686, 0.6421, 0.1095, 0.5837, 0.1095, 0.5837, 0.1686, 0.6421, 0.1624, 0.6536, 0.116, 0.4224, 0.1704, 0.3652, 0.1691, 0.4224, 0.06445, 0.5034, 0.07593, 0.4214, 0.116, 0.4224, 0.1146, 0.3721, 0.116, 0.4224, 0.07593, 0.4214, 0.1146, 0.3721, 0.1395, 0.3657, 0.116, 0.4224, 0.1395, 0.3657, 0.1704, 0.3652, 0.116, 0.4224, 0.07593, 0.4214, 0.05121, 0.374, 0.1146, 0.3721, 0.1146, 0.3721, 0.05121, 0.374, 0.0621, 0.3042, 0.4648, 0.7219, 0.4348, 0.7158, 0.3918, 0.7549, 0.3918, 0.7549, 0.4446, 0.7726, 0.4648, 0.7219, 0.4128, 0.9755, 0.4573, 0.9773, 0.4292, 0.8977, 0.4292, 0.8977, 0.3821, 0.9022, 0.4128, 0.9755, 0.3579, 0.9033, 0.3821, 0.9022, 0.3521, 0.8314, 0.3521, 0.8314, 0.321, 0.8232, 0.3579, 0.9033, 0.1039, 0.6453, 0.05487, 0.6333, 0.07391, 0.5808, 0.07391, 0.5808, 0.1095, 0.5837, 0.1039, 0.6453, 0.1095, 0.5837, 0.07391, 0.5808, 0.06445, 0.5034, 0.4314, 0.8315, 0.3521, 0.8314, 0.3821, 0.9022, 0.3821, 0.9022, 0.4292, 0.8977, 0.4314, 0.8315, 0.4314, 0.8315, 0.4446, 0.7726, 0.3918, 0.7549, 0.3918, 0.7549, 0.3521, 0.8314, 0.4314, 0.8315, 0.3521, 0.8314, 0.3918, 0.7549, 0.3816, 0.7473, 0.3816, 0.7473, 0.321, 0.8232, 0.3521, 0.8314, 0.3816, 0.7473, 0.3071, 0.8143, 0.321, 0.8232, 0.3071, 0.8143, 0.3579, 0.9033, 0.321, 0.8232, 0.4338, 0.7146, 0.3816, 0.7473, 0.3918, 0.7549, 0.3918, 0.7549, 0.4348, 0.7158, 0.4338, 0.7146, 0.3579, 0.9033, 0.3962, 0.977, 0.4128, 0.9755, 0.4128, 0.9755, 0.3821, 0.9022, 0.3579, 0.9033, 0.1193, 0.5046, 0.1411, 0.4766, 0.1327, 0.502, 0.1411, 0.4766, 0.1193, 0.5046, 0.09448, 0.5059, 0.1681, 0.5437, 0.09448, 0.5059, 0.1193, 0.5046, 0.1193, 0.5046, 0.1671, 0.519, 0.1681, 0.5437, 0.1681, 0.5437, 0.1671, 0.519, 0.2163, 0.5037, 0.2163, 0.5037, 0.2397, 0.5044, 0.1681, 0.5437, 0.1327, 0.502, 0.1671, 0.519, 0.1193, 0.5046, 0.2397, 0.5044, 0.2163, 0.5037, 0.1978, 0.4746, 0.2163, 0.5037, 0.2035, 0.501, 0.1978, 0.4746, 0.2035, 0.501, 0.2163, 0.5037, 0.1671, 0.519, 0.1978, 0.4746, 0.2238, 0.4229, 0.2397, 0.5044, 0.1691, 0.4224, 0.2238, 0.4229, 0.1978, 0.4746, 0.1978, 0.4746, 0.17, 0.4688, 0.1691, 0.4224, 0.1691, 0.4224, 0.17, 0.4688, 0.1411, 0.4766, 0.1411, 0.4766, 0.116, 0.4224, 0.1691, 0.4224, 0.09448, 0.5059, 0.116, 0.4224, 0.1411, 0.4766, 0.9604, 0.5356, 0.9961, 0.5356, 0.9956, 0.5234, 0.7979, 0.4478, 0.7197, 0.4595, 0.7305, 0.4858, 0.7305, 0.4858, 0.8198, 0.4795, 0.7979, 0.4478, 0.8198, 0.4795, 0.7573, 0.5112, 0.8101, 0.5161, 0.7305, 0.4858, 0.6958, 0.5088, 0.7573, 0.5112, 0.7573, 0.5112, 0.8198, 0.4795, 0.7305, 0.4858, 0.9604, 0.5356, 0.9956, 0.5234, 0.9961, 0.5356, 0.8467, 0.6069, 0.8101, 0.5161, 0.8198, 0.4795, 0.8198, 0.4795, 0.8101, 0.5161, 0.7573, 0.5112, 0.7305, 0.4858, 0.8198, 0.4795, 0.7573, 0.5112, 0.7573, 0.5112, 0.6958, 0.5088, 0.7305, 0.4858, 0.9966, 0.6646, 0.9907, 0.7051, 0.9458, 0.6802, 0.9531, 0.6494, 0.9458, 0.6802, 0.9009, 0.6631, 0.9961, 0.6072, 0.9961, 0.5356, 0.9604, 0.5356, 0.9604, 0.5356, 0.9644, 0.5903, 0.9961, 0.6072, 0.9619, 0.614, 0.9961, 0.6072, 0.9644, 0.5903, 0.9966, 0.6646, 0.9961, 0.6072, 0.9619, 0.614, 0.9619, 0.614, 0.9531, 0.6494, 0.9966, 0.6646, 0.9966, 0.6646, 0.9531, 0.6494, 0.9458, 0.6802, 0.9458, 0.6802, 0.9907, 0.7051, 0.9966, 0.6646, 0.9604, 0.5356, 0.9116, 0.5891, 0.9644, 0.5903, 0.9644, 0.5903, 0.9116, 0.5891, 0.9619, 0.614, 0.9531, 0.6494, 0.9619, 0.614, 0.9116, 0.5891, 0.9116, 0.5891, 0.9077, 0.626, 0.9531, 0.6494, 0.9531, 0.6494, 0.9077, 0.626, 0.9009, 0.6631, 0.8794, 0.4717, 0.9116, 0.5891, 0.9604, 0.5356, 0.8467, 0.6069, 0.9116, 0.5891, 0.8794, 0.4717, 0.9116, 0.5891, 0.8467, 0.6069, 0.9077, 0.626, 0.9009, 0.6631, 0.9077, 0.626, 0.8467, 0.6069, 0.8467, 0.6069, 0.8354, 0.6467, 0.9009, 0.6631, 0.8354, 0.6467, 0.9004, 0.6704, 0.9009, 0.6631, 0.9458, 0.6802, 0.9009, 0.6631, 0.9004, 0.6704, 0.9004, 0.6704, 0.9448, 0.6921, 0.9458, 0.6802, 0.9907, 0.7051, 0.9458, 0.6802, 0.9448, 0.6921, 0.9604, 0.5356, 0.9438, 0.4497, 0.8794, 0.4717, 0.8691, 0.4395, 0.8794, 0.4717, 0.9438, 0.4497, 0.8794, 0.4717, 0.8691, 0.4395, 0.8198, 0.4795, 0.8794, 0.4717, 0.8198, 0.4795, 0.8467, 0.6069, 0.8467, 0.6069, 0.8198, 0.4795, 0.8101, 0.5161, 0.9961, 0.4424, 0.9438, 0.4497, 0.9604, 0.5356, 0.9438, 0.4497, 0.9961, 0.4424, 0.9429, 0.4082, 0.9438, 0.4497, 0.9429, 0.4082, 0.8691, 0.4395, 0.9604, 0.5356, 0.9956, 0.5234, 0.9961, 0.4424, 0.9009, 0.6631, 0.9458, 0.6802, 0.9531, 0.6494, 0.7979, 0.4478, 0.8198, 0.4795, 0.8691, 0.4395, 0.8691, 0.4395, 0.854, 0.3975, 0.7979, 0.4478, 0.9448, 0.6921, 0.9805, 0.7244, 0.9907, 0.7051, 0.9546, 0.7562, 0.9805, 0.7244, 0.9448, 0.6921, 0.9448, 0.6921, 0.9312, 0.7209, 0.9546, 0.7562, 0.9546, 0.7562, 0.9312, 0.7209, 0.8901, 0.778, 0.8691, 0.7373, 0.8901, 0.778, 0.9312, 0.7209, 0.8042, 0.7649, 0.8901, 0.778, 0.8691, 0.7373, 0.8691, 0.7373, 0.8164, 0.7175, 0.8042, 0.7649, 0.8164, 0.7175, 0.7524, 0.7334, 0.8042, 0.7649, 0.9312, 0.7209, 0.9448, 0.6921, 0.9004, 0.6704, 0.9004, 0.6704, 0.8911, 0.698, 0.9312, 0.7209, 0.9312, 0.7209, 0.8911, 0.698, 0.8691, 0.7373, 0.8164, 0.7175, 0.8691, 0.7373, 0.8911, 0.698, 0.8911, 0.698, 0.8281, 0.675, 0.8164, 0.7175, 0.8164, 0.7175, 0.8281, 0.675, 0.7695, 0.6729, 0.7695, 0.6729, 0.7524, 0.7334, 0.8164, 0.7175, 0.7524, 0.7334, 0.7695, 0.6729, 0.7188, 0.687, 0.6963, 0.6489, 0.7188, 0.687, 0.7695, 0.6729, 0.7695, 0.6729, 0.7617, 0.6433, 0.6963, 0.6489, 0.6924, 0.5955, 0.6963, 0.6489, 0.7617, 0.6433, 0.8911, 0.698, 0.9004, 0.6704, 0.8354, 0.6467, 0.8354, 0.6467, 0.8281, 0.675, 0.8911, 0.698, 0.8281, 0.675, 0.8354, 0.6467, 0.7617, 0.6433, 0.7617, 0.6433, 0.7695, 0.6729, 0.8281, 0.675, 0.7651, 0.5969, 0.7617, 0.6433, 0.8354, 0.6467, 0.7617, 0.6433, 0.7651, 0.5969, 0.6924, 0.5955, 0.6924, 0.5955, 0.7651, 0.5969, 0.7573, 0.5112, 0.7573, 0.5112, 0.6958, 0.5088, 0.6924, 0.5955, 0.8354, 0.6467, 0.8467, 0.6069, 0.7651, 0.5969, 0.7651, 0.5969, 0.8467, 0.6069, 0.8101, 0.5161, 0.8101, 0.5161, 0.7573, 0.5112, 0.7651, 0.5969, 0.9429, 0.4082, 0.9272, 0.3716, 0.854, 0.3975, 0.854, 0.3975, 0.8691, 0.4395, 0.9429, 0.4082, 0.9604, 0.5356, 0.9961, 0.5356, 0.9961, 0.6072, 0.9961, 0.6072, 0.9644, 0.5903, 0.9604, 0.5356, 0.9604, 0.5356, 0.9644, 0.5903, 0.9116, 0.5891, 0.9604, 0.5356, 0.9116, 0.5891, 0.8794, 0.4717, 0.8794, 0.4717, 0.9438, 0.4497, 0.9604, 0.5356, 0.9604, 0.5356, 0.9438, 0.4497, 0.9961, 0.4424, 0.9961, 0.4424, 0.9956, 0.5234, 0.9604, 0.5356, 0.9644, 0.5903, 0.9961, 0.6072, 0.9619, 0.614, 0.9619, 0.614, 0.9116, 0.5891, 0.9644, 0.5903, 0.9116, 0.5891, 0.9619, 0.614, 0.9531, 0.6494, 0.9531, 0.6494, 0.9077, 0.626, 0.9116, 0.5891, 0.9116, 0.5891, 0.9077, 0.626, 0.8467, 0.6069, 0.8794, 0.4717, 0.9116, 0.5891, 0.8467, 0.6069, 0.8467, 0.6069, 0.8198, 0.4795, 0.8794, 0.4717, 0.8794, 0.4717, 0.8198, 0.4795, 0.8691, 0.4395, 0.9438, 0.4497, 0.8794, 0.4717, 0.8691, 0.4395, 0.9619, 0.614, 0.9961, 0.6072, 0.9966, 0.6646, 0.9966, 0.6646, 0.9531, 0.6494, 0.9619, 0.614, 0.9458, 0.6802, 0.9531, 0.6494, 0.9966, 0.6646, 0.8691, 0.4395, 0.8198, 0.4795, 0.7979, 0.4478, 0.8467, 0.6069, 0.9077, 0.626, 0.9009, 0.6631, 0.9009, 0.6631, 0.9077, 0.626, 0.9531, 0.6494, 0.9438, 0.4497, 0.9429, 0.4082, 0.9961, 0.4424, 0.8691, 0.4395, 0.9429, 0.4082, 0.9438, 0.4497, 0.9429, 0.4082, 0.8691, 0.4395, 0.854, 0.3975, 0.854, 0.3975, 0.9272, 0.3716, 0.9429, 0.4082, 0.7979, 0.4478, 0.854, 0.3975, 0.8691, 0.4395, 0.6924, 0.5955, 0.6958, 0.5088, 0.7573, 0.5112, 0.7573, 0.5112, 0.7651, 0.5969, 0.6924, 0.5955, 0.6924, 0.5955, 0.7651, 0.5969, 0.7617, 0.6433, 0.7617, 0.6433, 0.6963, 0.6489, 0.6924, 0.5955, 0.6963, 0.6489, 0.7617, 0.6433, 0.7695, 0.6729, 0.7695, 0.6729, 0.7188, 0.687, 0.6963, 0.6489, 0.7524, 0.7334, 0.7188, 0.687, 0.7695, 0.6729, 0.7651, 0.5969, 0.7573, 0.5112, 0.8101, 0.5161, 0.8101, 0.5161, 0.8467, 0.6069, 0.7651, 0.5969, 0.7651, 0.5969, 0.8467, 0.6069, 0.8354, 0.6467, 0.8354, 0.6467, 0.7617, 0.6433, 0.7651, 0.5969, 0.7617, 0.6433, 0.8354, 0.6467, 0.8281, 0.675, 0.8281, 0.675, 0.7695, 0.6729, 0.7617, 0.6433, 0.7695, 0.6729, 0.8281, 0.675, 0.8164, 0.7175, 0.8164, 0.7175, 0.7524, 0.7334, 0.7695, 0.6729, 0.8164, 0.7175, 0.8042, 0.7649, 0.7524, 0.7334, 0.8042, 0.7649, 0.8164, 0.7175, 0.8691, 0.7373, 0.8691, 0.7373, 0.8901, 0.778, 0.8042, 0.7649, 0.9009, 0.6631, 0.8354, 0.6467, 0.8467, 0.6069, 0.8354, 0.6467, 0.9009, 0.6631, 0.9004, 0.6704, 0.8354, 0.6467, 0.9004, 0.6704, 0.8911, 0.698, 0.8911, 0.698, 0.8281, 0.675, 0.8354, 0.6467, 0.8164, 0.7175, 0.8281, 0.675, 0.8911, 0.698, 0.8911, 0.698, 0.8691, 0.7373, 0.8164, 0.7175, 0.8691, 0.7373, 0.8911, 0.698, 0.9312, 0.7209, 0.9312, 0.7209, 0.8901, 0.778, 0.8691, 0.7373, 0.9546, 0.7562, 0.8901, 0.778, 0.9312, 0.7209, 0.9546, 0.7562, 0.9312, 0.7209, 0.9448, 0.6921, 0.9448, 0.6921, 0.9805, 0.7244, 0.9546, 0.7562, 0.9907, 0.7051, 0.9805, 0.7244, 0.9448, 0.6921, 0.9004, 0.6704, 0.9009, 0.6631, 0.9458, 0.6802, 0.9458, 0.6802, 0.9448, 0.6921, 0.9004, 0.6704, 0.9004, 0.6704, 0.9448, 0.6921, 0.9312, 0.7209, 0.9312, 0.7209, 0.8911, 0.698, 0.9004, 0.6704, 0.9448, 0.6921, 0.9458, 0.6802, 0.9907, 0.7051, 0.7979, 0.4478, 0.8198, 0.4795, 0.7305, 0.4858, 0.7305, 0.4858, 0.7197, 0.4595, 0.7979, 0.4478, 0.501, 0.7295, 0.488, 0.78, 0.4446, 0.7726, 0.4446, 0.7726, 0.4648, 0.7219, 0.501, 0.7295, 0.4958, 0.9619, 0.4573, 0.9773, 0.4292, 0.8977, 0.5308, 0.9516, 0.52, 0.8911, 0.5635, 0.887, 0.5635, 0.887, 0.5903, 0.9562, 0.5308, 0.9516, 0.5903, 0.9562, 0.5635, 0.887, 0.6475, 0.8801, 0.6475, 0.8801, 0.6689, 0.9299, 0.5903, 0.9562, 0.52, 0.8911, 0.5308, 0.9516, 0.4958, 0.9619, 0.6528, 0.7974, 0.5747, 0.7892, 0.5874, 0.7317, 0.5874, 0.7317, 0.6597, 0.766, 0.6528, 0.7974, 0.4292, 0.8977, 0.4314, 0.8315, 0.4849, 0.8331, 0.4849, 0.8331, 0.4851, 0.8915, 0.4292, 0.8977, 0.4849, 0.8331, 0.4314, 0.8315, 0.4446, 0.7726, 0.4446, 0.7726, 0.488, 0.78, 0.4849, 0.8331, 0.4849, 0.8331, 0.488, 0.78, 0.522, 0.787, 0.4292, 0.8977, 0.4851, 0.8915, 0.4958, 0.9619, 0.4958, 0.9619, 0.4851, 0.8915, 0.52, 0.8911, 0.522, 0.787, 0.488, 0.78, 0.501, 0.7295, 0.501, 0.7295, 0.5327, 0.7417, 0.522, 0.787, 0.522, 0.787, 0.5327, 0.7417, 0.5874, 0.7317, 0.5874, 0.7317, 0.5747, 0.7892, 0.522, 0.787, 0.519, 0.8418, 0.52, 0.8911, 0.4851, 0.8915, 0.5635, 0.887, 0.52, 0.8911, 0.519, 0.8418, 0.519, 0.8418, 0.5771, 0.8494, 0.5635, 0.887, 0.6475, 0.8801, 0.5635, 0.887, 0.5771, 0.8494, 0.5771, 0.8494, 0.6548, 0.8453, 0.6475, 0.8801, 0.5771, 0.8494, 0.519, 0.8418, 0.522, 0.787, 0.4851, 0.8915, 0.4849, 0.8331, 0.519, 0.8418, 0.522, 0.787, 0.519, 0.8418, 0.4849, 0.8331, 0.522, 0.787, 0.5747, 0.7892, 0.5771, 0.8494, 0.5771, 0.8494, 0.5747, 0.7892, 0.6528, 0.7974, 0.6528, 0.7974, 0.6548, 0.8453, 0.5771, 0.8494, 0.8169, 0.918, 0.7593, 0.9096, 0.7402, 0.9528, 0.7402, 0.9528, 0.7788, 0.9902, 0.8169, 0.918, 0.7788, 0.9902, 0.8394, 0.983, 0.8169, 0.918, 0.8813, 0.8551, 0.8809, 0.8948, 0.9365, 0.9154, 0.6855, 0.8721, 0.7153, 0.9132, 0.6689, 0.9299, 0.6689, 0.9299, 0.6475, 0.8801, 0.6855, 0.8721, 0.6855, 0.8721, 0.6475, 0.8801, 0.6548, 0.8453, 0.6548, 0.8453, 0.6895, 0.8408, 0.6855, 0.8721, 0.6865, 0.8038, 0.6895, 0.8408, 0.6548, 0.8453, 0.6865, 0.8038, 0.6528, 0.7974, 0.6597, 0.766, 0.6597, 0.766, 0.7065, 0.7719, 0.6865, 0.8038, 0.6548, 0.8453, 0.6528, 0.7974, 0.6865, 0.8038, 0.7612, 0.8682, 0.7593, 0.9096, 0.8169, 0.918, 0.8169, 0.918, 0.8247, 0.8398, 0.7612, 0.8682, 0.7485, 0.8418, 0.7612, 0.8682, 0.8247, 0.8398, 0.8247, 0.8398, 0.7949, 0.7953, 0.7485, 0.8418, 0.8247, 0.8398, 0.8457, 0.7854, 0.7949, 0.7953, 0.8813, 0.8551, 0.8247, 0.8398, 0.8169, 0.918, 0.8169, 0.918, 0.8809, 0.8948, 0.8813, 0.8551, 0.9858, 0.8943, 0.9937, 0.8403, 0.9282, 0.8315, 0.9282, 0.8315, 0.9365, 0.9154, 0.9858, 0.8943, 0.9365, 0.9154, 0.9282, 0.8315, 0.8813, 0.8551, 0.5273, 0.6323, 0.5557, 0.6887, 0.5664, 0.6477, 0.5093, 0.02441, 0.5308, 0.01318, 0.5635, 0.03223, 0.5635, 0.03223, 0.563, 0.04981, 0.5093, 0.02441, 0.6201, 0.04834, 0.563, 0.04981, 0.5635, 0.03223, 0.5635, 0.03223, 0.6182, 0.03076, 0.6201, 0.04834, 0.6201, 0.04834, 0.6182, 0.03076, 0.6616, 0.02197, 0.6616, 0.02197, 0.6851, 0.00293, 0.7017, 0.01465, 0.7017, 0.01465, 0.666, 0.03955, 0.6616, 0.02197, 0.6616, 0.02197, 0.666, 0.03955, 0.6201, 0.04834, 0.6597, 0.4775, 0.604, 0.4888, 0.6226, 0.5298, 0.6226, 0.5298, 0.667, 0.5364, 0.6597, 0.4775, 0.667, 0.5364, 0.6226, 0.5298, 0.6104, 0.6545, 0.6104, 0.6545, 0.6353, 0.658, 0.667, 0.5364, 0.6353, 0.658, 0.6104, 0.6545, 0.6084, 0.6965, 0.5557, 0.6887, 0.6084, 0.6965, 0.6104, 0.6545, 0.6104, 0.6545, 0.6226, 0.5298, 0.5776, 0.5584, 0.5776, 0.5584, 0.5664, 0.6477, 0.6104, 0.6545, 0.6104, 0.6545, 0.5664, 0.6477, 0.5557, 0.6887, 0.5317, 0.522, 0.543, 0.4756, 0.4878, 0.4731, 0.4878, 0.4731, 0.4941, 0.5295, 0.5317, 0.522, 0.5317, 0.522, 0.4941, 0.5295, 0.5273, 0.6323, 0.5273, 0.6323, 0.5664, 0.6477, 0.5317, 0.522, 0.5317, 0.522, 0.5664, 0.6477, 0.5776, 0.5584, 0.04184, 0.417, 0.01349, 0.4204, 0.02684, 0.3979, 0.008873, 0.4595, 0.01349, 0.4204, 0.04184, 0.417, 0.04184, 0.417, 0.04629, 0.4609, 0.008873, 0.4595, 0.01304, 0.4775, 0.008873, 0.4595, 0.04629, 0.4609, 0.04629, 0.4609, 0.03976, 0.4814, 0.01304, 0.4775, 0.501, 0.7295, 0.4648, 0.7219, 0.4446, 0.7726, 0.4446, 0.7726, 0.488, 0.78, 0.501, 0.7295, 0.4292, 0.8977, 0.4573, 0.9773, 0.4958, 0.9619, 0.5308, 0.9516, 0.5903, 0.9562, 0.5635, 0.887, 0.5635, 0.887, 0.52, 0.8911, 0.5308, 0.9516, 0.5903, 0.9562, 0.6689, 0.9299, 0.6475, 0.8801, 0.6475, 0.8801, 0.5635, 0.887, 0.5903, 0.9562, 0.4958, 0.9619, 0.5308, 0.9516, 0.52, 0.8911, 0.6528, 0.7974, 0.6597, 0.766, 0.5874, 0.7317, 0.5874, 0.7317, 0.5747, 0.7892, 0.6528, 0.7974, 0.4849, 0.8331, 0.4314, 0.8315, 0.4292, 0.8977, 0.4446, 0.7726, 0.4314, 0.8315, 0.4849, 0.8331, 0.4292, 0.8977, 0.4851, 0.8915, 0.4849, 0.8331, 0.4849, 0.8331, 0.488, 0.78, 0.4446, 0.7726, 0.522, 0.787, 0.488, 0.78, 0.4849, 0.8331, 0.4958, 0.9619, 0.4851, 0.8915, 0.4292, 0.8977, 0.52, 0.8911, 0.4851, 0.8915, 0.4958, 0.9619, 0.501, 0.7295, 0.488, 0.78, 0.522, 0.787, 0.522, 0.787, 0.5327, 0.7417, 0.501, 0.7295, 0.5874, 0.7317, 0.5327, 0.7417, 0.522, 0.787, 0.522, 0.787, 0.5747, 0.7892, 0.5874, 0.7317, 0.519, 0.8418, 0.4849, 0.8331, 0.4851, 0.8915, 0.4849, 0.8331, 0.519, 0.8418, 0.522, 0.787, 0.4851, 0.8915, 0.52, 0.8911, 0.519, 0.8418, 0.519, 0.8418, 0.52, 0.8911, 0.5635, 0.887, 0.5635, 0.887, 0.5771, 0.8494, 0.519, 0.8418, 0.522, 0.787, 0.519, 0.8418, 0.5771, 0.8494, 0.5771, 0.8494, 0.5635, 0.887, 0.6475, 0.8801, 0.6475, 0.8801, 0.6548, 0.8453, 0.5771, 0.8494, 0.5771, 0.8494, 0.6548, 0.8453, 0.6528, 0.7974, 0.6528, 0.7974, 0.5747, 0.7892, 0.5771, 0.8494, 0.5771, 0.8494, 0.5747, 0.7892, 0.522, 0.787, 0.8169, 0.918, 0.7788, 0.9902, 0.7402, 0.9528, 0.7402, 0.9528, 0.7593, 0.9096, 0.8169, 0.918, 0.7788, 0.9902, 0.8169, 0.918, 0.8394, 0.983, 0.9365, 0.9154, 0.8809, 0.8948, 0.8813, 0.8551, 0.6855, 0.8721, 0.6475, 0.8801, 0.6689, 0.9299, 0.6689, 0.9299, 0.7153, 0.9132, 0.6855, 0.8721, 0.6548, 0.8453, 0.6475, 0.8801, 0.6855, 0.8721, 0.6855, 0.8721, 0.6895, 0.8408, 0.6548, 0.8453, 0.6548, 0.8453, 0.6895, 0.8408, 0.6865, 0.8038, 0.6865, 0.8038, 0.6528, 0.7974, 0.6548, 0.8453, 0.6865, 0.8038, 0.7065, 0.7719, 0.6597, 0.766, 0.6597, 0.766, 0.6528, 0.7974, 0.6865, 0.8038, 0.8169, 0.918, 0.7593, 0.9096, 0.7612, 0.8682, 0.7612, 0.8682, 0.8247, 0.8398, 0.8169, 0.918, 0.8169, 0.918, 0.8247, 0.8398, 0.8813, 0.8551, 0.8813, 0.8551, 0.8809, 0.8948, 0.8169, 0.918, 0.8247, 0.8398, 0.7612, 0.8682, 0.7485, 0.8418, 0.7485, 0.8418, 0.7949, 0.7953, 0.8247, 0.8398, 0.8247, 0.8398, 0.7949, 0.7953, 0.8457, 0.7854, 0.9282, 0.8315, 0.9937, 0.8403, 0.9858, 0.8943, 0.9858, 0.8943, 0.9365, 0.9154, 0.9282, 0.8315, 0.8813, 0.8551, 0.9282, 0.8315, 0.9365, 0.9154, 0.5635, 0.03223, 0.563, 0.04981, 0.6201, 0.04834, 0.6201, 0.04834, 0.6182, 0.03076, 0.5635, 0.03223, 0.5273, 0.6323, 0.5664, 0.6477, 0.5557, 0.6887, 0.5317, 0.522, 0.5776, 0.5584, 0.5664, 0.6477, 0.6616, 0.02197, 0.6182, 0.03076, 0.6201, 0.04834, 0.5093, 0.02441, 0.563, 0.04981, 0.5635, 0.03223, 0.5635, 0.03223, 0.5308, 0.01318, 0.5093, 0.02441, 0.7017, 0.01465, 0.6851, 0.00293, 0.6616, 0.02197, 0.6616, 0.02197, 0.666, 0.03955, 0.7017, 0.01465, 0.6201, 0.04834, 0.666, 0.03955, 0.6616, 0.02197, 0.6226, 0.5298, 0.604, 0.4888, 0.6597, 0.4775, 0.6597, 0.4775, 0.667, 0.5364, 0.6226, 0.5298, 0.6104, 0.6545, 0.6226, 0.5298, 0.667, 0.5364, 0.5776, 0.5584, 0.6226, 0.5298, 0.6104, 0.6545, 0.6104, 0.6545, 0.5664, 0.6477, 0.5776, 0.5584, 0.5557, 0.6887, 0.5664, 0.6477, 0.6104, 0.6545, 0.667, 0.5364, 0.6353, 0.658, 0.6104, 0.6545, 0.6353, 0.658, 0.6084, 0.6965, 0.6104, 0.6545, 0.6104, 0.6545, 0.6084, 0.6965, 0.5557, 0.6887, 0.4878, 0.4731, 0.543, 0.4756, 0.5317, 0.522, 0.5317, 0.522, 0.4941, 0.5295, 0.4878, 0.4731, 0.5273, 0.6323, 0.4941, 0.5295, 0.5317, 0.522, 0.5317, 0.522, 0.5664, 0.6477, 0.5273, 0.6323, 0.04184, 0.417, 0.02684, 0.3979, 0.01349, 0.4204, 0.04184, 0.417, 0.01349, 0.4204, 0.008873, 0.4595, 0.008873, 0.4595, 0.04629, 0.4609, 0.04184, 0.417, 0.04629, 0.4609, 0.008873, 0.4595, 0.01304, 0.4775, 0.01304, 0.4775, 0.03976, 0.4814, 0.04629, 0.4609, 0.3713, 0.1382, 0.3713, 0.07812, 0.3982, 0.07812, 0.3982, 0.07812, 0.3713, 0.07812, 0.3713, 0.01807, 0.3713, 0.01807, 0.4248, 0.01807, 0.3982, 0.07812, 0.4248, 0.01807, 0.4248, 0.07812, 0.3982, 0.07812, 0.4248, 0.1382, 0.3982, 0.07812, 0.4248, 0.07812, 0.4248, 0.1382, 0.3713, 0.1382, 0.3982, 0.07812, 0.3127, 0.4751, 0.3127, 0.5952, 0.3662, 0.5952, 0.3662, 0.5952, 0.3662, 0.4751, 0.3127, 0.4751, 0.3713, 0.1382, 0.4248, 0.1382, 0.4204, 0.2178, 0.4204, 0.2178, 0.376, 0.2178, 0.3713, 0.1382, 0.3616, 0.3955, 0.3171, 0.3955, 0.3127, 0.4751, 0.3127, 0.4751, 0.3662, 0.4751, 0.3616, 0.3955, 0.4075, 0.5896, 0.3889, 0.5896, 0.3867, 0.5166, 0.3867, 0.5166, 0.4094, 0.5166, 0.4075, 0.5896, 0.4094, 0.5166, 0.3867, 0.5166, 0.3848, 0.4434, 0.3848, 0.4434, 0.4116, 0.4434, 0.4094, 0.5166, 0.4116, 0.4434, 0.3848, 0.4434, 0.3826, 0.3706, 0.3826, 0.3706, 0.4136, 0.3706, 0.4116, 0.4434, 0.3508, 0.09717, 0.3486, 0.02393, 0.3301, 0.02393, 0.3301, 0.02393, 0.3281, 0.09717, 0.3508, 0.09717, 0.3508, 0.09717, 0.3281, 0.09717, 0.3259, 0.1699, 0.3259, 0.1699, 0.3528, 0.1699, 0.3508, 0.09717, 0.355, 0.2432, 0.3528, 0.1699, 0.3259, 0.1699, 0.3259, 0.1699, 0.324, 0.2432, 0.355, 0.2432, 0.4136, 0.3706, 0.3826, 0.3706, 0.3804, 0.2974, 0.3804, 0.2974, 0.4158, 0.2974, 0.4136, 0.3706, 0.4158, 0.2974, 0.3804, 0.2974, 0.376, 0.2178, 0.376, 0.2178, 0.4204, 0.2178, 0.4158, 0.2974, 0.355, 0.2432, 0.324, 0.2432, 0.3218, 0.3159, 0.3218, 0.3159, 0.3572, 0.3159, 0.355, 0.2432, 0.3616, 0.3955, 0.3572, 0.3159, 0.3218, 0.3159, 0.3218, 0.3159, 0.3171, 0.3955, 0.3616, 0.3955, 0.4248, 0.1387, 0.3713, 0.1387, 0.376, 0.2183, 0.376, 0.2183, 0.4204, 0.2183, 0.4248, 0.1387, 0.3616, 0.395, 0.3662, 0.4746, 0.3127, 0.4746, 0.3127, 0.4746, 0.3171, 0.395, 0.3616, 0.395, 0.4204, 0.2183, 0.376, 0.2183, 0.3804, 0.2979, 0.3804, 0.2979, 0.4158, 0.2979, 0.4204, 0.2183, 0.4158, 0.2979, 0.3804, 0.2979, 0.3826, 0.3711, 0.3826, 0.3711, 0.4136, 0.3711, 0.4158, 0.2979, 0.4136, 0.3711, 0.3826, 0.3711, 0.3848, 0.4438, 0.3848, 0.4438, 0.4116, 0.4438, 0.4136, 0.3711, 0.4116, 0.4438, 0.3848, 0.4438, 0.3867, 0.5171, 0.3867, 0.5171, 0.4094, 0.5171, 0.4116, 0.4438, 0.4094, 0.5171, 0.3867, 0.5171, 0.3889, 0.5901, 0.3889, 0.5901, 0.4075, 0.5901, 0.4094, 0.5171, 0.3616, 0.395, 0.3171, 0.395, 0.3218, 0.3154, 0.3218, 0.3154, 0.3572, 0.3154, 0.3616, 0.395, 0.355, 0.2427, 0.3572, 0.3154, 0.3218, 0.3154, 0.3218, 0.3154, 0.324, 0.2427, 0.355, 0.2427, 0.355, 0.2427, 0.324, 0.2427, 0.3259, 0.1694, 0.3259, 0.1694, 0.3528, 0.1694, 0.355, 0.2427, 0.3508, 0.09668, 0.3528, 0.1694, 0.3259, 0.1694, 0.3259, 0.1694, 0.3281, 0.09668, 0.3508, 0.09668, 0.3508, 0.09668, 0.3281, 0.09668, 0.3301, 0.02344, 0.3301, 0.02344, 0.3486, 0.02344, 0.3508, 0.09668])
me_mesh_object_001.materials.append(mat_material_0)
me_mesh_object_001.use_remesh_preserve_volume = False
me_mesh_object_001.use_remesh_preserve_attributes = False
me_mesh_object_001.use_mirror_vertex_groups = False
me_mesh_object_001.update()
me_cube = bpy.data.meshes.new('Cube')
me_cube.from_pydata([(1.0, 1.0, -1.0), (1.0, -1.0, -1.0), (-1.0, -1.0, -1.0), (-1.0, 1.0, -1.0), (1.0, 1.0, 1.0), (1.0, -1.0, 1.0), (-1.0, -1.0, 1.0), (-1.0, 1.0, 1.0)], [], [(0, 1, 2, 3), (4, 7, 6, 5), (0, 4, 5, 1), (1, 5, 6, 2), (2, 6, 7, 3), (4, 0, 3, 7)])
me_cube.materials.append(mat_material)
me_cube.use_remesh_preserve_volume = False
me_cube.use_remesh_preserve_attributes = False
me_cube.use_mirror_vertex_groups = False
me_cube.update()
arm_armature = bpy.data.armatures.new('Armature')  # bones are not reproduced

# ---- objects
ob_world_dummy = bpy.data.objects.new('WORLD_Dummy', arm_armature)
ob_incanslinger = bpy.data.objects.new('IncanSlinger', me_mesh_object_001)
ob_cube = bpy.data.objects.new('Cube', me_cube)
ob_lamp = bpy.data.objects.new('Lamp', light_spot)
ob_camera = bpy.data.objects.new('Camera', cam_camera)

# ---- transforms, parenting, visibility, modifiers, constraints
ob_world_dummy.location = (0.0, 0.0, 0.0)
ob_world_dummy.lock_rotations_4d = False
ob_world_dummy.empty_display_type = 'ARROWS'
ob_world_dummy.lineart.crease_threshold = 0.0
ob_incanslinger.parent = ob_world_dummy
ob_incanslinger.location = (0.0, 0.0, 0.0)
ob_incanslinger.lock_rotations_4d = False
ob_incanslinger.empty_display_type = 'ARROWS'
ob_incanslinger.lineart.crease_threshold = 0.0
_vg = ob_incanslinger.vertex_groups.new(name='sling_R1')
for _i, _w in zip([813, 814, 815, 816, 817, 818, 819, 820, 821, 822, 823, 824, 825, 826, 827, 828, 829, 830, 831, 832], [0.2431, 0.2431, 0.5804, 0.5804, 0.8706, 0.8706, 0.949, 0.949, 1.0, 1.0, 0.2431, 0.2431, 0.5804, 0.5804, 0.8706, 0.8706, 0.949, 0.949, 1.0, 1.0]): _vg.add([_i], _w, 'REPLACE')
_vg = ob_incanslinger.vertex_groups.new(name='sling_L1')
for _i, _w in zip([785, 786, 787, 788, 789, 790, 791, 792, 793, 794, 795, 796, 797, 798, 799, 800, 801, 802, 803, 804], [1.0, 1.0, 0.949, 0.9294, 0.8118, 0.8118, 0.4902, 0.4902, 0.9294, 1.0, 1.0, 0.9294, 0.8118, 0.8118, 0.4902, 0.4902, 0.2471, 0.2471, 0.2471, 0.2471]): _vg.add([_i], _w, 'REPLACE')
_vg = ob_incanslinger.vertex_groups.new(name='Base HumanPelvis')
for _i, _w in zip([70, 71, 72, 73, 74, 75, 76, 79, 80, 81, 82, 83, 84, 85, 86, 87, 88, 89, 90, 91, 92, 93, 94, 95, 96, 97, 98, 99, 100, 102, 103, 104, 105, 124, 127, 128, 129, 130, 131, 135, 136, 137, 138, 139, 140, 141, 146, 147, 168, 210, 211, 212, 215, 218, 299, 301, 302, 303, 306], [1.0, 0.749, 0.498, 0.749, 0.498, 0.749, 0.498, 0.502, 1.0, 0.251, 0.498, 0.749, 0.502, 0.251, 0.498, 0.749, 0.749, 0.498, 0.749, 0.251, 0.251, 0.749, 0.09804, 0.09804, 0.749, 0.749, 0.749, 0.09804, 0.09804, 0.5059, 1.0, 0.5059, 0.502, 0.09804, 0.09804, 0.5608, 0.5059, 0.8118, 0.4902, 0.5059, 0.5608, 0.5059, 0.09804, 0.09804, 0.902, 0.09804, 0.5059, 0.5059, 0.251, 0.2235, 0.251, 0.251, 0.2235, 0.251, 0.251, 0.2314, 0.251, 0.251, 0.251]): _vg.add([_i], _w, 'REPLACE')
_vg = ob_incanslinger.vertex_groups.new(name='Base HumanSpine1')
for _i, _w in zip([44, 45, 46, 47, 48, 49, 50, 51, 52, 54, 56, 57, 58, 60, 61, 62, 63, 64, 65, 66, 67, 68, 69, 71, 72, 73, 74, 75, 76, 77, 78, 79, 81, 82, 83, 84, 85, 86, 87, 88, 89, 90, 91, 92, 105], [0.251, 0.8, 0.251, 1.0, 0.251, 0.8, 0.8, 1.0, 0.251, 0.251, 0.251, 0.8, 0.8, 0.251, 0.8, 0.8, 1.0, 1.0, 1.0, 0.8, 0.8, 0.251, 0.8, 0.251, 0.502, 0.251, 0.502, 0.251, 0.502, 0.8, 0.8, 0.498, 0.749, 0.502, 0.251, 0.498, 0.749, 0.502, 0.251, 0.251, 0.502, 0.251, 0.749, 0.749, 0.498]): _vg.add([_i], _w, 'REPLACE')
_vg = ob_incanslinger.vertex_groups.new(name='Base HumanSpine2')
for _i, _w in zip([18, 19, 20, 21, 22, 23, 24, 27, 28, 29, 30, 31, 32, 33, 34, 35, 36, 37, 38, 39, 40, 41, 43, 44, 45, 46, 48, 49, 50, 52, 53, 54, 55, 56, 57, 58, 59, 60, 61, 62, 66, 67, 68, 69, 77, 78, 327, 328, 329, 330, 331, 332, 333, 334, 335, 336, 347, 351, 352, 353, 360, 361, 362, 363, 364, 365, 366, 368, 369, 371, 372, 374, 375, 377, 378, 380, 382, 445, 483], [0.251, 0.502, 0.902, 0.09804, 0.502, 0.4353, 0.09804, 0.4353, 1.0, 0.8, 1.0, 0.251, 0.4353, 0.502, 0.251, 0.502, 0.09804, 0.251, 0.4353, 0.902, 0.502, 0.4353, 0.902, 0.749, 0.2, 0.749, 0.749, 0.2, 0.2, 0.749, 0.902, 0.749, 1.0, 0.749, 0.2, 0.2, 0.902, 0.749, 0.2, 0.2, 0.2, 0.2, 0.749, 0.2, 0.2, 0.2, 0.902, 0.502, 0.251, 0.902, 0.8, 0.251, 0.502, 0.251, 0.749, 0.902, 0.4314, 0.09804, 0.4314, 0.4314, 0.749, 0.09804, 0.251, 0.09804, 0.4314, 0.902, 0.749, 0.4314, 0.902, 0.8118, 0.502, 0.8118, 0.502, 0.8118, 0.502, 0.502, 0.502, 0.502, 0.502]): _vg.add([_i], _w, 'REPLACE')
_vg = ob_incanslinger.vertex_groups.new(name='Base HumanRCollarbone')
for _i, _w in zip([327, 328, 329, 330, 331, 332, 333, 334, 335, 336, 338, 339, 340, 342, 346, 347, 348, 349, 350, 351, 352, 353, 355, 358, 359, 360, 361, 362, 363, 364, 365, 366, 367, 368, 369, 370, 371, 374, 375, 382], [0.09804, 0.498, 0.749, 0.09804, 0.2, 0.749, 0.498, 0.749, 0.251, 0.09804, 0.251, 0.502, 0.502, 0.251, 0.502, 0.502, 0.502, 0.502, 0.502, 0.502, 0.502, 0.502, 0.502, 0.502, 0.502, 0.251, 0.502, 0.749, 0.502, 0.502, 0.09804, 0.251, 0.251, 0.502, 0.09804, 0.502, 0.102, 0.102, 0.498, 0.498]): _vg.add([_i], _w, 'REPLACE')
_vg = ob_incanslinger.vertex_groups.new(name='Base HumanRUpperarm')
for _i, _w in zip([337, 338, 339, 340, 341, 342, 343, 344, 345, 346, 347, 348, 349, 350, 351, 352, 353, 354, 355, 356, 357, 358, 359, 361, 363, 364, 367, 368, 370, 632, 633, 634, 635, 636, 637, 638, 642, 647, 653, 654, 655, 656, 657, 658, 659, 660, 661, 662, 664, 665, 666, 667, 668, 671, 676], [1.0, 0.749, 0.498, 0.498, 1.0, 0.749, 1.0, 1.0, 1.0, 0.498, 0.06667, 0.498, 0.498, 0.498, 0.4, 0.06667, 0.06667, 1.0, 0.498, 1.0, 1.0, 0.498, 0.498, 0.4, 0.4, 0.06667, 0.749, 0.06667, 0.498, 0.749, 1.0, 1.0, 0.749, 1.0, 0.749, 0.502, 0.502, 0.502, 0.749, 0.749, 0.749, 0.502, 0.749, 1.0, 0.502, 0.749, 0.502, 0.502, 0.502, 0.749, 0.502, 0.749, 0.502, 0.502, 0.502]): _vg.add([_i], _w, 'REPLACE')
_vg = ob_incanslinger.vertex_groups.new(name='Base HumanRForearm')
for _i, _w in zip([632, 635, 637, 638, 639, 640, 641, 642, 643, 644, 645, 646, 647, 648, 649, 650, 651, 652, 653, 654, 655, 656, 657, 659, 660, 661, 662, 663, 664, 665, 666, 667, 668, 669, 670, 671, 672, 673, 674, 675, 676, 679, 680, 688, 689, 692, 693, 694, 695, 696, 697, 699, 700, 709], [0.251, 0.251, 0.251, 0.498, 1.0, 1.0, 1.0, 0.498, 1.0, 1.0, 1.0, 1.0, 0.498, 1.0, 1.0, 1.0, 1.0, 1.0, 0.251, 0.251, 0.251, 0.498, 0.251, 0.498, 0.251, 0.498, 0.498, 1.0, 0.498, 0.251, 0.498, 0.251, 0.498, 1.0, 1.0, 0.498, 1.0, 1.0, 1.0, 1.0, 0.498, 0.502, 0.502, 1.0, 0.502, 0.502, 0.502, 0.502, 0.502, 0.502, 1.0, 0.502, 0.502, 0.502]): _vg.add([_i], _w, 'REPLACE')
_vg = ob_incanslinger.vertex_groups.new(name='Base HumanRPalm')
for _i, _w in zip([677, 678, 679, 680, 681, 682, 683, 684, 685, 686, 687, 689, 690, 691, 692, 693, 694, 695, 696, 698, 699, 700, 701, 702, 703, 704, 705, 706, 707, 708, 709, 710], [1.0, 1.0, 0.498, 0.498, 1.0, 1.0, 1.0, 1.0, 1.0, 1.0, 1.0, 0.498, 1.0, 1.0, 0.498, 0.498, 0.498, 0.498, 0.498, 1.0, 0.498, 0.498, 1.0, 1.0, 1.0, 1.0, 1.0, 1.0, 1.0, 1.0, 0.498, 1.0]): _vg.add([_i], _w, 'REPLACE')
_vg = ob_incanslinger.vertex_groups.new(name='Base HumanRThigh')
for _i, _w in zip([93, 94, 95, 96, 97, 98, 99, 100, 101, 102, 104, 106, 107, 108, 109, 110, 111, 112, 114, 115, 116, 117, 118, 119, 120, 121, 122, 123, 126, 128, 129, 130, 131, 132, 133, 134, 135, 136, 137, 141, 142, 143, 145, 146, 147, 210, 215, 249, 250, 251, 253, 254, 257, 258, 259, 260, 261, 262, 263, 264, 265, 266, 267, 268, 269, 270, 271, 290, 293, 294, 295, 296, 297, 299, 300, 301, 302, 303, 304, 305, 306, 307, 308, 309, 310], [0.251, 0.902, 0.902, 0.251, 0.251, 0.251, 0.902, 0.902, 1.0, 0.2706, 0.2706, 0.498, 0.09804, 0.09804, 0.09804, 0.498, 0.498, 0.09804, 0.09804, 0.498, 0.498, 0.902, 0.902, 0.902, 0.498, 0.902, 0.902, 1.0, 0.09804, 0.1882, 0.2706, 0.08627, 0.2627, 0.498, 0.902, 1.0, 0.2706, 0.1882, 0.2706, 0.451, 0.498, 0.09804, 0.902, 0.2706, 0.2706, 0.09804, 0.09804, 0.09804, 0.09804, 0.09804, 0.09804, 0.09804, 0.09804, 0.749, 0.502, 0.502, 0.502, 0.749, 0.749, 0.502, 0.502, 0.502, 0.09804, 0.502, 0.502, 0.502, 0.09804, 0.09804, 0.502, 0.502, 0.749, 0.09804, 0.502, 0.749, 0.9216, 0.6902, 0.749, 0.749, 0.502, 0.749, 0.749, 0.749, 0.502, 0.502, 0.09804]): _vg.add([_i], _w, 'REPLACE')
_vg = ob_incanslinger.vertex_groups.new(name='Base HumanLThigh')
for _i, _w in zip([102, 104, 106, 107, 108, 109, 110, 111, 112, 113, 114, 115, 116, 117, 118, 119, 120, 121, 122, 124, 125, 126, 127, 128, 129, 130, 131, 132, 133, 135, 136, 137, 138, 139, 140, 141, 142, 143, 144, 145, 146, 147, 160, 161, 162, 163, 166, 167, 168, 169, 170, 171, 172, 173, 174, 175, 176, 177, 178, 179, 180, 181, 182, 183, 184, 205, 206, 208, 209, 210, 211, 212, 213, 214, 215, 216, 217, 218, 219, 220, 221, 300, 301], [0.2235, 0.2235, 0.502, 0.902, 0.902, 0.902, 0.502, 0.502, 0.902, 1.0, 0.902, 0.502, 0.502, 0.09804, 0.09804, 0.09804, 0.502, 0.09804, 0.09804, 0.902, 1.0, 0.902, 0.902, 0.251, 0.2235, 0.102, 0.2471, 0.502, 0.09804, 0.2235, 0.251, 0.2235, 0.902, 0.902, 0.09804, 0.451, 0.502, 0.902, 1.0, 0.09804, 0.2235, 0.2235, 0.09804, 0.09804, 0.09804, 0.09804, 0.09804, 0.09804, 0.749, 0.749, 0.749, 0.502, 0.502, 0.749, 0.749, 0.502, 0.502, 0.502, 0.749, 0.502, 0.09804, 0.502, 0.09804, 0.502, 0.502, 0.09804, 0.09804, 0.502, 0.502, 0.6784, 0.749, 0.749, 0.749, 0.502, 0.6784, 0.502, 0.749, 0.749, 0.09804, 0.502, 0.502, 0.07843, 0.07843]): _vg.add([_i], _w, 'REPLACE')
_vg = ob_incanslinger.vertex_groups.new(name='Base HumanLCalf')
for _i, _w in zip([148, 149, 150, 151, 152, 153, 154, 155, 156, 157, 158, 159, 160, 161, 162, 163, 164, 165, 166, 167, 169, 170, 171, 172, 173, 174, 175, 176, 177, 178, 179, 180, 181, 182, 183, 184, 185, 186, 187, 188, 189, 190, 191, 192, 193, 194, 195, 196, 197, 198, 199, 200, 201, 202, 203, 204, 205, 206, 207, 208, 209, 213, 214, 216, 217, 219, 220, 221, 222, 223, 224, 225, 226, 227, 228, 229, 230, 231, 232, 233, 234, 235, 236, 237, 594, 595, 596, 597, 598, 599, 600, 601, 602, 603, 604, 605, 606, 607, 608, 610, 611, 617, 620, 621, 624], [1.0, 1.0, 1.0, 1.0, 1.0, 1.0, 1.0, 1.0, 1.0, 1.0, 1.0, 1.0, 0.902, 0.902, 0.902, 0.902, 1.0, 1.0, 0.902, 0.902, 0.251, 0.251, 0.498, 0.498, 0.251, 0.251, 0.498, 0.498, 0.498, 0.251, 0.498, 0.902, 0.498, 0.902, 0.498, 0.498, 1.0, 1.0, 1.0, 1.0, 1.0, 1.0, 1.0, 1.0, 1.0, 1.0, 1.0, 1.0, 1.0, 1.0, 1.0, 1.0, 1.0, 1.0, 1.0, 1.0, 0.902, 0.902, 1.0, 0.498, 0.498, 0.251, 0.498, 0.498, 0.251, 0.902, 0.498, 0.498, 1.0, 1.0, 1.0, 1.0, 1.0, 1.0, 1.0, 1.0, 1.0, 1.0, 1.0, 1.0, 1.0, 1.0, 1.0, 1.0, 1.0, 0.251, 0.251, 0.251, 1.0, 1.0, 1.0, 0.251, 0.251, 0.251, 0.251, 0.251, 1.0, 1.0, 1.0, 0.251, 0.251, 0.251, 0.251, 0.251, 0.251]): _vg.add([_i], _w, 'REPLACE')
_vg = ob_incanslinger.vertex_groups.new(name='Base HumanRCalf')
for _i, _w in zip([238, 239, 240, 241, 242, 243, 244, 245, 246, 247, 248, 249, 250, 251, 252, 253, 254, 255, 256, 257, 258, 259, 260, 261, 262, 263, 264, 265, 266, 267, 268, 269, 270, 271, 272, 273, 274, 275, 276, 277, 278, 279, 280, 281, 282, 283, 284, 285, 286, 287, 288, 289, 290, 291, 292, 293, 294, 295, 296, 297, 298, 304, 305, 307, 308, 309, 310, 311, 312, 313, 314, 315, 316, 317, 318, 319, 320, 321, 322, 323, 324, 325, 326, 711, 712, 713, 714, 715, 716, 720, 721, 723, 724, 725, 726, 727, 728, 729, 730, 731, 732, 733, 734, 735, 736, 740, 747], [1.0, 1.0, 1.0, 1.0, 1.0, 1.0, 1.0, 1.0, 1.0, 1.0, 1.0, 0.902, 0.902, 0.902, 1.0, 0.902, 0.902, 1.0, 1.0, 0.902, 0.251, 0.498, 0.498, 0.498, 0.251, 0.251, 0.498, 0.498, 0.498, 0.902, 0.498, 0.498, 0.498, 0.902, 1.0, 1.0, 1.0, 1.0, 1.0, 1.0, 1.0, 1.0, 1.0, 1.0, 1.0, 1.0, 1.0, 1.0, 1.0, 1.0, 1.0, 1.0, 0.902, 1.0, 1.0, 0.498, 0.498, 0.251, 0.902, 0.498, 1.0, 0.498, 0.251, 0.251, 0.498, 0.498, 0.902, 1.0, 1.0, 1.0, 1.0, 1.0, 1.0, 1.0, 1.0, 1.0, 1.0, 1.0, 1.0, 1.0, 1.0, 1.0, 1.0, 0.251, 1.0, 1.0, 1.0, 0.251, 0.251, 0.251, 0.251, 0.251, 1.0, 1.0, 1.0, 0.251, 0.251, 0.251, 1.0, 0.251, 0.251, 1.0, 1.0, 0.251, 0.251, 0.251, 0.251]): _vg.add([_i], _w, 'REPLACE')
_vg = ob_incanslinger.vertex_groups.new(name='Base HumanLCollarbone')
for _i, _w in zip([9, 10, 12, 17, 18, 19, 20, 21, 22, 23, 24, 25, 26, 27, 29, 31, 32, 33, 34, 35, 36, 37, 38, 39, 40, 41, 43, 53, 59, 377, 380], [0.251, 0.502, 0.251, 0.502, 0.749, 0.498, 0.09804, 0.502, 0.498, 0.502, 0.502, 0.502, 0.502, 0.502, 0.2, 0.749, 0.502, 0.498, 0.749, 0.498, 0.502, 0.749, 0.502, 0.09804, 0.498, 0.502, 0.09804, 0.09804, 0.09804, 0.102, 0.498]): _vg.add([_i], _w, 'REPLACE')
_vg = ob_incanslinger.vertex_groups.new(name='Base HumanLUpperarm')
for _i, _w in zip([0, 1, 2, 3, 4, 5, 6, 7, 8, 9, 10, 11, 12, 13, 14, 15, 16, 17, 21, 23, 24, 25, 26, 27, 32, 36, 38, 41, 42, 512, 513, 514, 515, 516, 517, 518, 519, 527, 533, 534, 535, 536, 537, 538, 539, 540, 541, 542, 544, 545, 546, 551, 552, 553, 554], [1.0, 1.0, 1.0, 1.0, 1.0, 1.0, 1.0, 1.0, 1.0, 0.749, 0.498, 1.0, 0.749, 1.0, 1.0, 1.0, 1.0, 0.498, 0.4, 0.06274, 0.4, 0.498, 0.498, 0.06274, 0.06274, 0.4, 0.06274, 0.06274, 1.0, 0.749, 0.749, 1.0, 1.0, 0.749, 1.0, 0.502, 0.502, 0.502, 0.749, 0.749, 0.749, 0.502, 1.0, 0.749, 0.502, 0.502, 0.749, 0.502, 0.502, 0.502, 0.749, 0.502, 0.749, 0.502, 0.502]): _vg.add([_i], _w, 'REPLACE')
_vg = ob_incanslinger.vertex_groups.new(name='Base HumanLForearm')
for _i, _w in zip([512, 513, 516, 518, 519, 520, 521, 522, 523, 524, 525, 526, 527, 528, 529, 530, 531, 532, 533, 534, 535, 536, 538, 539, 540, 541, 542, 543, 544, 545, 546, 547, 548, 549, 550, 551, 552, 553, 554, 555, 556, 558, 559, 567, 568, 569, 570, 571, 572, 573, 574, 575, 576, 577, 578, 579, 582, 587, 588], [0.251, 0.251, 0.251, 0.498, 0.498, 1.0, 1.0, 1.0, 1.0, 1.0, 1.0, 1.0, 0.498, 1.0, 1.0, 1.0, 1.0, 1.0, 0.251, 0.251, 0.251, 0.498, 0.251, 0.498, 0.498, 0.251, 0.498, 1.0, 0.498, 0.498, 0.251, 1.0, 1.0, 1.0, 1.0, 0.498, 0.251, 0.498, 0.498, 1.0, 1.0, 0.502, 0.502, 0.502, 0.502, 1.0, 0.502, 0.502, 0.502, 0.502, 0.502, 1.0, 0.502, 0.502, 0.502, 0.502, 0.502, 0.502, 0.502]): _vg.add([_i], _w, 'REPLACE')
_vg = ob_incanslinger.vertex_groups.new(name='Base HumanNeck1')
for _i, _w in zip([371, 372, 373, 374, 376, 377, 378, 379, 381, 386, 387, 388, 390, 394, 398, 408, 439, 442, 444, 445, 465, 466, 477, 479, 482, 483, 484, 485, 510, 511], [0.08627, 0.498, 1.0, 0.08627, 1.0, 0.08627, 0.498, 1.0, 1.0, 1.0, 1.0, 0.502, 1.0, 0.502, 0.502, 0.502, 0.502, 0.502, 1.0, 0.498, 1.0, 0.502, 0.502, 1.0, 0.502, 0.498, 1.0, 1.0, 0.502, 1.0]): _vg.add([_i], _w, 'REPLACE')
_vg = ob_incanslinger.vertex_groups.new(name='Base HumanNeck2')
for _i, _w in zip([383, 384, 385, 388, 389, 391, 392, 393, 394, 395, 396, 397, 398, 399, 400, 401, 402, 403, 404, 405, 406, 407, 408, 409, 410, 411, 412, 413, 414, 415, 416, 417, 418, 419, 420, 421, 422, 423, 424, 425, 426, 427, 428, 429, 430, 431, 432, 433, 434, 435, 436, 437, 438, 439, 440, 441, 442, 443, 446, 447, 448, 449, 450, 451, 452, 453, 454, 455, 456, 457, 458, 459, 460, 461, 462, 463, 464, 466, 467, 468, 469, 470, 471, 472, 473, 474, 475, 476, 477, 478, 480, 481, 482, 486, 487, 488, 489, 490, 491, 492, 493, 494, 495, 496, 497, 498, 499, 500, 501, 502, 503, 504, 505, 506, 507, 508, 509, 510], [1.0, 1.0, 1.0, 0.498, 1.0, 1.0, 1.0, 1.0, 0.498, 1.0, 1.0, 1.0, 0.498, 1.0, 1.0, 1.0, 1.0, 1.0, 1.0, 1.0, 1.0, 1.0, 0.498, 1.0, 1.0, 1.0, 1.0, 1.0, 1.0, 1.0, 1.0, 1.0, 1.0, 1.0, 1.0, 1.0, 1.0, 1.0, 1.0, 1.0, 1.0, 1.0, 1.0, 1.0, 1.0, 1.0, 1.0, 1.0, 1.0, 1.0, 1.0, 1.0, 1.0, 0.498, 1.0, 1.0, 0.498, 1.0, 1.0, 1.0, 1.0, 1.0, 1.0, 1.0, 1.0, 1.0, 1.0, 1.0, 1.0, 1.0, 1.0, 1.0, 1.0, 1.0, 1.0, 1.0, 1.0, 0.498, 1.0, 1.0, 1.0, 1.0, 1.0, 1.0, 1.0, 1.0, 1.0, 1.0, 0.498, 1.0, 1.0, 1.0, 0.498, 1.0, 1.0, 1.0, 1.0, 1.0, 1.0, 1.0, 1.0, 1.0, 1.0, 1.0, 1.0, 1.0, 1.0, 1.0, 1.0, 1.0, 1.0, 1.0, 1.0, 1.0, 1.0, 1.0, 1.0, 0.498]): _vg.add([_i], _w, 'REPLACE')
_vg = ob_incanslinger.vertex_groups.new(name='Base HumanLFoot')
for _i, _w in zip([591, 592, 593, 595, 596, 597, 601, 602, 603, 604, 605, 609, 610, 611, 612, 613, 614, 615, 616, 617, 618, 619, 620, 621, 622, 623, 624, 625, 626, 627, 628, 629, 630, 631], [1.0, 1.0, 1.0, 0.749, 0.749, 0.749, 0.749, 0.749, 0.749, 0.749, 0.749, 1.0, 0.749, 0.749, 1.0, 1.0, 1.0, 1.0, 1.0, 0.749, 1.0, 1.0, 0.749, 0.749, 1.0, 1.0, 0.749, 1.0, 1.0, 1.0, 1.0, 1.0, 1.0, 1.0]): _vg.add([_i], _w, 'REPLACE')
_vg = ob_incanslinger.vertex_groups.new(name='Base HumanRFoot')
for _i, _w in zip([711, 715, 716, 717, 718, 719, 720, 721, 722, 723, 727, 728, 729, 731, 732, 735, 736, 737, 738, 739, 740, 741, 742, 743, 744, 745, 746, 747, 748, 749, 750, 751, 752, 753, 754, 755, 756], [0.749, 0.749, 0.749, 1.0, 1.0, 1.0, 0.749, 0.749, 1.0, 0.749, 0.749, 0.749, 0.749, 0.749, 0.749, 0.749, 0.749, 1.0, 1.0, 1.0, 0.749, 1.0, 1.0, 1.0, 1.0, 1.0, 1.0, 0.749, 1.0, 1.0, 1.0, 1.0, 1.0, 1.0, 1.0, 1.0, 1.0]): _vg.add([_i], _w, 'REPLACE')
_vg = ob_incanslinger.vertex_groups.new(name='Base HumanBone02')
_vg.add([757, 758, 759], 1.0, 'REPLACE')
_vg = ob_incanslinger.vertex_groups.new(name='Base HumanBone01')
_vg.add([760, 761, 762], 1.0, 'REPLACE')
_vg = ob_incanslinger.vertex_groups.new(name='Base HumanLPalm')
for _i, _w in zip([557, 558, 559, 560, 561, 562, 563, 564, 565, 566, 567, 568, 570, 571, 572, 573, 574, 576, 577, 578, 579, 580, 581, 582, 583, 584, 585, 586, 587, 588, 589, 590], [1.0, 0.498, 0.498, 1.0, 1.0, 1.0, 1.0, 1.0, 1.0, 1.0, 0.498, 0.498, 0.498, 0.498, 0.498, 0.498, 0.498, 0.498, 0.498, 0.498, 0.498, 1.0, 1.0, 0.498, 1.0, 1.0, 1.0, 1.0, 0.498, 0.498, 1.0, 1.0]): _vg.add([_i], _w, 'REPLACE')
_vg = ob_incanslinger.vertex_groups.new(name='sling_M')
for _i, _w in zip([763, 764, 765, 766, 767, 768, 769, 770, 771, 772, 773, 774, 775, 776, 777, 778, 779, 780, 781, 782, 783, 784, 791, 792, 799, 800, 801, 802, 803, 804, 805, 806, 807, 808, 809, 810, 811, 812, 813, 814, 823, 824], [1.0, 1.0, 1.0, 1.0, 1.0, 1.0, 1.0, 1.0, 1.0, 1.0, 1.0, 1.0, 1.0, 1.0, 1.0, 0.6196, 0.6196, 1.0, 0.6196, 0.6196, 1.0, 1.0, 0.01961, 0.01961, 0.01961, 0.01961, 0.2392, 0.2392, 0.2392, 0.2392, 1.0, 1.0, 0.6, 0.6, 0.6, 1.0, 1.0, 0.6, 0.2, 0.2, 0.2, 0.2]): _vg.add([_i], _w, 'REPLACE')
_vg = ob_incanslinger.vertex_groups.new(name='Dummy05')
for _i, _w in zip([778, 779, 781, 782, 787, 788, 789, 790, 791, 792, 793, 796, 797, 798, 799, 800, 801, 802, 803, 804], [0.3804, 0.3804, 0.3804, 0.3804, 0.05098, 0.07059, 0.1882, 0.1882, 0.4902, 0.4902, 0.07059, 0.07059, 0.1882, 0.1882, 0.4902, 0.4902, 0.5137, 0.5137, 0.5137, 0.5137]): _vg.add([_i], _w, 'REPLACE')
_vg = ob_incanslinger.vertex_groups.new(name='Dummy04')
for _i, _w in zip([807, 808, 809, 812, 813, 814, 815, 816, 817, 818, 819, 820, 823, 824, 825, 826, 827, 828, 829, 830], [0.4, 0.4, 0.4, 0.4, 0.5569, 0.5569, 0.4196, 0.4196, 0.1294, 0.1294, 0.05098, 0.05098, 0.5569, 0.5569, 0.4196, 0.4196, 0.1294, 0.1294, 0.05098, 0.05098]): _vg.add([_i], _w, 'REPLACE')
_m = ob_incanslinger.modifiers.new('Armature', 'ARMATURE')
_m.object = ob_world_dummy
_m.use_bone_envelopes = True
ob_cube.location = (0.0, 0.0, 0.0)
ob_cube.lock_rotations_4d = False
ob_cube.empty_display_type = 'ARROWS'
ob_cube.color = (0.0, 0.0, 0.0, 1.0)
ob_cube.lineart.crease_threshold = 0.0
ob_lamp.location = (4.076, 1.005, 5.904)
ob_lamp.rotation_euler = (0.6503, 0.05522, 1.866)
ob_lamp.lock_rotations_4d = False
ob_lamp.empty_display_type = 'ARROWS'
ob_lamp.color = (0.0, 0.0, 0.0, 0.0)
ob_lamp.lineart.crease_threshold = 0.0
ob_camera.location = (7.481, -6.508, 5.344)
ob_camera.rotation_euler = (1.109, 0.01082, 0.8149)
ob_camera.lock_rotations_4d = False
ob_camera.empty_display_type = 'ARROWS'
ob_camera.color = (0.0, 0.0, 0.0, 0.0)
ob_camera.display_type = 'WIRE'
ob_camera.lineart.crease_threshold = 0.0

# ---- collection membership
col_collection_1.objects.link(ob_world_dummy)
col_collection_1.objects.link(ob_incanslinger)
col_collection_1.objects.link(ob_cube)
col_collection_1.objects.link(ob_lamp)
col_collection_1.objects.link(ob_camera)

# ---- scene / render settings (as saved in the file)
scene.camera = ob_camera
scene.frame_start = 1; scene.frame_end = 250; scene.frame_set(1)
scene.render.engine = 'BLENDER_EEVEE_NEXT'
scene.render.image_settings.file_format = 'JPEG'
scene.render.image_settings.color_mode = 'RGB'
scene.render.image_settings.compression = 90
scene.render.resolution_x = 800
scene.render.resolution_y = 600
scene.render.pixel_aspect_x = 100.0
scene.render.pixel_aspect_y = 100.0
scene.render.fps = 25
scene.render.dither_intensity = 0.0
scene.render.use_compositing = False
scene.render.use_sequencer = False
scene.render.bake_margin = 2
scene.render.bake_bias = 0.0
scene.render.use_stamp_time = False
scene.render.use_stamp_date = False
scene.render.use_stamp_frame = False
scene.render.use_stamp_camera = False
scene.render.use_stamp_scene = False
scene.render.use_stamp_filename = False
scene.render.use_stamp_render_time = False
scene.render.stamp_font_size = 0
scene.cycles.use_denoising = False
scene.cycles.samples = 10
scene.cycles.sampling_pattern = 'TABULATED_SOBOL'
scene.cycles.light_sampling_threshold = 0.0
scene.cycles.use_adaptive_sampling = False
scene.cycles.use_light_tree = False
scene.cycles.blur_glossy = 0.0
scene.cycles.volume_bounces = 1
scene.cycles.pixel_filter_type = 'GAUSSIAN'
scene.cycles.sample_clamp_indirect = 0.0
scene.view_settings.view_transform = 'Raw'
bpy.context.view_layer.update()
